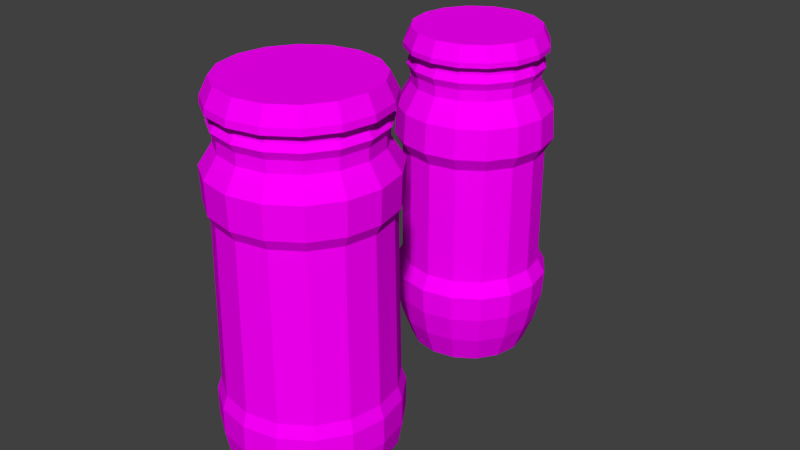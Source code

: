 # Source: Sauce.blend  (saved by Blender 2.76.0; exported with 4.5.12 LTS)
import bpy
from mathutils import Matrix  # noqa: F401  (used for matrix-valued properties, if any)

bpy.ops.wm.read_factory_settings(use_empty=True)
scene = bpy.context.scene
scene.name = 'Scene'

# ---- collections
col_collection_1 = bpy.data.collections.new('Collection 1'); scene.collection.children.link(col_collection_1)

# ---- images (referenced by path relative to the original .blend; pixels are not part of the script)
import os
ASSET_DIR = os.environ.get("B2B_ASSET_DIR", "")  # directory of the original .blend (textures are referenced by path, not embedded)
HERE = os.path.dirname(os.path.abspath(__file__))  # packed textures are extracted next to this script under _unpacked/

def load_image(name, relpath, width, height, colorspace="sRGB"):
    """Load a texture the original file referenced (path relative to the .blend, or extracted next to this script)."""
    p = next((c for c in (os.path.join(HERE, relpath), os.path.join(ASSET_DIR, relpath)) if relpath and os.path.exists(c)), "")
    if p:
        img = bpy.data.images.load(p, check_existing=True)
        img.name = name
    else:  # same state as the original file: an image datablock whose file is absent (Cycles renders it pink)
        img = bpy.data.images.new(name, width, height)
        img.source = "FILE"
        img.filepath = "//" + (relpath or name)
    img.colorspace_settings.name = colorspace
    return img
img_sauce_png = load_image('Sauce.png', 'Sauce.png', 1024, 1024, 'sRGB')

# ---- materials (node trees are filled in below, after node groups)
mat_sauce = bpy.data.materials.new('Sauce')
mat_sauce.alpha_threshold = 0.0
mat_sauce.roughness = 0.5

# ---- material node trees
mat_sauce.use_nodes = True; mat_sauce.node_tree.nodes.clear()
_N = mat_sauce.node_tree.nodes; _L = mat_sauce.node_tree.links
n0 = _N.new('ShaderNodeOutputMaterial'); n0.name = 'Material Output'; n0.location = (300, 300)
n1 = _N.new('ShaderNodeMixShader'); n1.name = 'Mix Shader'; n1.location = (10, 300)
n2 = _N.new('ShaderNodeBsdfGlass'); n2.name = 'Glass BSDF'; n2.location = (-190, 200)
n2.distribution = 'BECKMANN'
n2.inputs[2].default_value = 1.45
n3 = _N.new('ShaderNodeBsdfDiffuse'); n3.name = 'Diffuse BSDF'; n3.location = (-190, 100)
n4 = _N.new('ShaderNodeTexImage'); n4.name = 'Image Texture'; n4.location = (-380, 100)
n4.width = 140
n4.image = img_sauce_png
_L.new(n1.outputs[0], n0.inputs[0])
_L.new(n2.outputs[0], n1.inputs[1])
_L.new(n3.outputs[0], n1.inputs[2])
_L.new(n4.outputs[0], n3.inputs[0])
_L.new(n4.outputs[1], n1.inputs[0])
n0.is_active_output = True

# ---- world
world_world = bpy.data.worlds.new('World'); scene.world = world_world
world_world.color = (0.05088, 0.05088, 0.05088)
world_world.use_sun_shadow = False
world_world.sun_shadow_jitter_overblur = 0.0
world_world.cycles.sampling_method = 'MANUAL'
world_world.cycles.sample_map_resolution = 256

# ---- meshes
me_cylinder_001 = bpy.data.meshes.new('Cylinder.001')
me_cylinder_001.from_pydata([(-2.937e-08, 0.09417, -0.04315), (-2.868e-08, -1.315e-10, 0.1), (-2.941e-08, 0.095, -0.1), (-2.868e-08, 0.085, 0.1), (0.03635, 0.08777, -0.1), (0.03253, 0.07853, 0.1), (0.06718, 0.06718, -0.1), (0.0601, 0.0601, 0.1), (0.08777, 0.03635, -0.1), (0.07853, 0.03253, 0.1), (0.095, -4.199e-09, -0.1), (0.085, -3.847e-09, 0.1), (0.08777, -0.03635, -0.1), (0.07853, -0.03253, 0.1), (0.06718, -0.06718, -0.1), (0.0601, -0.0601, 0.1), (0.03635, -0.08777, -0.1), (0.03253, -0.07853, 0.1), (-1.506e-08, -0.095, -0.1), (-1.585e-08, -0.085, 0.1), (-0.03635, -0.08777, -0.1), (-0.03253, -0.07853, 0.1), (-0.06718, -0.06718, -0.1), (-0.0601, -0.0601, 0.1), (-0.08777, -0.03635, -0.1), (-0.07853, -0.03253, 0.1), (-0.095, 1.086e-09, -0.1), (-0.085, 8.821e-10, 0.1), (-0.08777, 0.03635, -0.1), (-0.07853, 0.03253, 0.1), (-0.06718, 0.06718, -0.1), (-0.0601, 0.0601, 0.1), (-0.03635, 0.08777, -0.1), (-0.03253, 0.07853, 0.1), (0.03604, 0.087, -0.04315), (0.06659, 0.06659, -0.04315), (0.087, 0.03604, -0.04315), (0.09417, -4.225e-09, -0.04315), (0.087, -0.03604, -0.04315), (0.06659, -0.06659, -0.04315), (0.03604, -0.087, -0.04315), (-1.515e-08, -0.09417, -0.04315), (-0.03604, -0.087, -0.04315), (-0.06659, -0.06659, -0.04315), (-0.087, -0.03604, -0.04315), (-0.09417, 1.014e-09, -0.04315), (-0.087, 0.03604, -0.04315), (-0.06659, 0.06659, -0.04315), (-0.03604, 0.087, -0.04315)], [], [(4, 34, 35, 6), (1, 5, 3), (0, 3, 5, 34), (2, 0, 34, 4), (1, 7, 5), (34, 5, 7, 35), (8, 36, 37, 10), (1, 9, 7), (35, 7, 9, 36), (10, 37, 38, 12), (1, 11, 9), (36, 9, 11, 37), (12, 38, 39, 14), (1, 13, 11), (37, 11, 13, 38), (14, 39, 40, 16), (1, 15, 13), (38, 13, 15, 39), (16, 40, 41, 18), (1, 17, 15), (39, 15, 17, 40), (18, 41, 42, 20), (1, 19, 17), (40, 17, 19, 41), (20, 42, 43, 22), (1, 21, 19), (41, 19, 21, 42), (22, 43, 44, 24), (1, 23, 21), (42, 21, 23, 43), (24, 44, 45, 26), (1, 25, 23), (43, 23, 25, 44), (26, 45, 46, 28), (1, 27, 25), (44, 25, 27, 45), (28, 46, 47, 30), (1, 29, 27), (45, 27, 29, 46), (30, 47, 48, 32), (1, 31, 29), (46, 29, 31, 47), (32, 48, 0, 2), (1, 33, 31), (47, 31, 33, 48), (6, 35, 36, 8), (1, 3, 33), (48, 33, 3, 0)])
_uv = me_cylinder_001.uv_layers.new(name='UVMap')
_uv.uv.foreach_set('vector', [0.6863, 0.8973, 0.6862, 0.9044, 0.6818, 0.9043, 0.6819, 0.8973, 0.6799, 0.9087, 0.6934, 0.9181, 0.6889, 0.9227, 0.6902, 0.9045, 0.6895, 0.9223, 0.6858, 0.9222, 0.6862, 0.9044, 0.6903, 0.8974, 0.6902, 0.9045, 0.6862, 0.9044, 0.6863, 0.8973, 0.6799, 0.9087, 0.6958, 0.912, 0.6934, 0.9181, 0.6862, 0.9044, 0.6858, 0.9222, 0.6819, 0.9221, 0.6818, 0.9043, 0.6778, 0.8973, 0.6778, 0.9044, 0.6747, 0.9045, 0.6747, 0.8974, 0.6799, 0.9087, 0.6958, 0.9054, 0.6958, 0.912, 0.6818, 0.9043, 0.6819, 0.9221, 0.6783, 0.9222, 0.6778, 0.9044, 0.6792, 0.8945, 0.6792, 0.9016, 0.6751, 0.9015, 0.6752, 0.8944, 0.6799, 0.9087, 0.6934, 0.8993, 0.6958, 0.9054, 0.6778, 0.9044, 0.6783, 0.9222, 0.6755, 0.9223, 0.6747, 0.9045, 0.6752, 0.8944, 0.6751, 0.9015, 0.6708, 0.9015, 0.6707, 0.8944, 0.6799, 0.9087, 0.6889, 0.8946, 0.6934, 0.8993, 0.6792, 0.9016, 0.6786, 0.9194, 0.6749, 0.9193, 0.6751, 0.9015, 0.6707, 0.8944, 0.6708, 0.9015, 0.6667, 0.9016, 0.6667, 0.8945, 0.6799, 0.9087, 0.6831, 0.8921, 0.6889, 0.8946, 0.6751, 0.9015, 0.6749, 0.9193, 0.671, 0.9193, 0.6708, 0.9015, 0.6755, 0.8921, 0.6754, 0.8992, 0.6724, 0.8991, 0.6724, 0.892, 0.6799, 0.9087, 0.6768, 0.8921, 0.6831, 0.8921, 0.6708, 0.9015, 0.671, 0.9193, 0.6673, 0.9194, 0.6667, 0.9016, 0.6724, 0.892, 0.6724, 0.8991, 0.6683, 0.899, 0.6683, 0.892, 0.6799, 0.9087, 0.671, 0.8946, 0.6768, 0.8921, 0.6754, 0.8992, 0.6747, 0.917, 0.6719, 0.9169, 0.6724, 0.8991, 0.6683, 0.892, 0.6683, 0.899, 0.664, 0.8991, 0.6639, 0.892, 0.6799, 0.9087, 0.6665, 0.8993, 0.671, 0.8946, 0.6724, 0.8991, 0.6719, 0.9169, 0.6683, 0.9168, 0.6683, 0.899, 0.6639, 0.892, 0.664, 0.8991, 0.6599, 0.8992, 0.6598, 0.8921, 0.6799, 0.9087, 0.6641, 0.9054, 0.6665, 0.8993, 0.6683, 0.899, 0.6683, 0.9168, 0.6643, 0.9169, 0.664, 0.8991, 0.6917, 0.8961, 0.6916, 0.9032, 0.6885, 0.903, 0.6885, 0.896, 0.6799, 0.9087, 0.6641, 0.912, 0.6641, 0.9054, 0.664, 0.8991, 0.6643, 0.9169, 0.6607, 0.917, 0.6599, 0.8992, 0.6885, 0.896, 0.6885, 0.903, 0.6845, 0.9029, 0.6845, 0.8959, 0.6799, 0.9087, 0.6665, 0.9181, 0.6641, 0.912, 0.6916, 0.9032, 0.6907, 0.9209, 0.6879, 0.9208, 0.6885, 0.903, 0.6845, 0.8959, 0.6845, 0.9029, 0.6801, 0.9029, 0.6801, 0.8959, 0.6799, 0.9087, 0.671, 0.9227, 0.6665, 0.9181, 0.6885, 0.903, 0.6879, 0.9208, 0.6842, 0.9208, 0.6845, 0.9029, 0.6801, 0.8959, 0.6801, 0.9029, 0.6761, 0.903, 0.676, 0.896, 0.6799, 0.9087, 0.6768, 0.9252, 0.671, 0.9227, 0.6845, 0.9029, 0.6842, 0.9208, 0.6803, 0.9208, 0.6801, 0.9029, 0.6934, 0.8976, 0.6933, 0.9046, 0.6902, 0.9045, 0.6903, 0.8974, 0.6799, 0.9087, 0.6831, 0.9252, 0.6768, 0.9252, 0.6801, 0.9029, 0.6803, 0.9208, 0.6767, 0.9208, 0.6761, 0.903, 0.6819, 0.8973, 0.6818, 0.9043, 0.6778, 0.9044, 0.6778, 0.8973, 0.6799, 0.9087, 0.6889, 0.9227, 0.6831, 0.9252, 0.6761, 0.903, 0.6767, 0.9208, 0.6739, 0.9209, 0.673, 0.9032])
me_cylinder_001.materials.append(mat_sauce)
me_cylinder_001.use_remesh_preserve_volume = False
me_cylinder_001.use_remesh_preserve_attributes = False
me_cylinder_001.use_mirror_vertex_groups = False
me_cylinder_001.update()
me_cylinder_005 = bpy.data.meshes.new('Cylinder.005')
me_cylinder_005.from_pydata([(1.501e-09, -1.766e-10, -3.226), (1.501e-09, 0.08061, -3.226), (1.126e-09, 0.08564, 0.04052), (0.03085, 0.07447, -3.226), (0.03277, 0.07912, 0.04052), (0.057, 0.057, -3.226), (0.06056, 0.06056, 0.04052), (0.07447, 0.03085, -3.226), (0.07912, 0.03277, 0.04052), (0.08061, -3.7e-09, -3.226), (0.08564, -3.812e-09, 0.04052), (0.07447, -0.03085, -3.226), (0.07912, -0.03277, 0.04052), (0.057, -0.057, -3.226), (0.06056, -0.06056, 0.04052), (0.03085, -0.07447, -3.226), (0.03277, -0.07912, 0.04052), (1.367e-08, -0.08061, -3.226), (1.406e-08, -0.08564, 0.04052), (-0.03085, -0.07447, -3.226), (-0.03277, -0.07912, 0.04052), (-0.057, -0.057, -3.226), (-0.06056, -0.06056, 0.04052), (-0.07447, -0.03085, -3.226), (-0.07912, -0.03277, 0.04052), (-0.08061, 7.846e-10, -3.226), (-0.08564, 9.53e-10, 0.04052), (-0.07447, 0.03085, -3.226), (-0.07912, 0.03277, 0.04052), (-0.057, 0.057, -3.226), (-0.06056, 0.06056, 0.04052), (-0.03085, 0.07447, -3.226), (-0.03277, 0.07912, 0.04052), (3.988e-10, 0.09572, -3.037), (0.0, 0.1008, -2.828), (0.0, 0.1008, -2.589), (3.988e-10, 0.09572, -2.473), (0.0, 0.1008, -0.5918), (1.196e-09, 0.08564, -0.4102), (1.196e-09, 0.08564, -0.3056), (7.976e-10, 0.09068, -0.2353), (1.126e-09, 0.08564, -0.1817), (0.03277, 0.07912, -0.1817), (0.0347, 0.08378, -0.2353), (0.03277, 0.07912, -0.3056), (0.03277, 0.07912, -0.4102), (0.03856, 0.09309, -0.5918), (0.03663, 0.08844, -2.473), (0.03856, 0.09309, -2.589), (0.03856, 0.09309, -2.828), (0.03663, 0.08843, -3.037), (0.06056, 0.06056, -0.1817), (0.06412, 0.06412, -0.2353), (0.06056, 0.06056, -0.3056), (0.06056, 0.06056, -0.4102), (0.07125, 0.07125, -0.5918), (0.06768, 0.06769, -2.473), (0.07125, 0.07125, -2.589), (0.07125, 0.07125, -2.828), (0.06768, 0.06768, -3.037), (0.07912, 0.03277, -0.1817), (0.08378, 0.0347, -0.2353), (0.07912, 0.03277, -0.3056), (0.07912, 0.03277, -0.4102), (0.09309, 0.03856, -0.5918), (0.08843, 0.03663, -2.473), (0.09309, 0.03856, -2.589), (0.09309, 0.03856, -2.828), (0.08843, 0.03663, -3.037), (0.08564, -3.812e-09, -0.1817), (0.09068, -4.058e-09, -0.2353), (0.08564, -3.884e-09, -0.3056), (0.08564, -3.884e-09, -0.4102), (0.1008, -4.404e-09, -0.5918), (0.09572, 3.942e-06, -2.473), (0.1008, -4.404e-09, -2.589), (0.1008, -4.404e-09, -2.828), (0.09572, -4.231e-09, -3.037), (0.07912, -0.03277, -0.1817), (0.08378, -0.0347, -0.2353), (0.07912, -0.03277, -0.3056), (0.07912, -0.03277, -0.4102), (0.09309, -0.03856, -0.5918), (0.08843, -0.03663, -2.473), (0.09309, -0.03856, -2.589), (0.09309, -0.03856, -2.828), (0.08843, -0.03663, -3.037), (0.06056, -0.06056, -0.1817), (0.06412, -0.06412, -0.2353), (0.06056, -0.06056, -0.3056), (0.06056, -0.06056, -0.4102), (0.07125, -0.07125, -0.5918), (0.06768, -0.06768, -2.473), (0.07125, -0.07125, -2.589), (0.07125, -0.07125, -2.828), (0.06768, -0.06768, -3.037), (0.03277, -0.07912, -0.1817), (0.0347, -0.08378, -0.2353), (0.03277, -0.07912, -0.3056), (0.03277, -0.07912, -0.4102), (0.03856, -0.09309, -0.5918), (0.03663, -0.08843, -2.473), (0.03856, -0.09309, -2.589), (0.03856, -0.09309, -2.828), (0.03663, -0.08843, -3.037), (1.406e-08, -0.08564, -0.1817), (1.449e-08, -0.09068, -0.2353), (1.413e-08, -0.08564, -0.3056), (1.413e-08, -0.08564, -0.4102), (1.521e-08, -0.1008, -0.5918), (1.485e-08, -0.09572, -2.473), (1.521e-08, -0.1008, -2.589), (1.521e-08, -0.1008, -2.828), (1.485e-08, -0.09572, -3.037), (-0.03277, -0.07912, -0.1817), (-0.0347, -0.08378, -0.2353), (-0.03277, -0.07912, -0.3056), (-0.03277, -0.07912, -0.4102), (-0.03856, -0.09309, -0.5918), (-0.03663, -0.08843, -2.473), (-0.03856, -0.09309, -2.589), (-0.03856, -0.09309, -2.828), (-0.03663, -0.08843, -3.037), (-0.06056, -0.06056, -0.1817), (-0.06412, -0.06412, -0.2353), (-0.06056, -0.06056, -0.3056), (-0.06056, -0.06056, -0.4102), (-0.07125, -0.07125, -0.5918), (-0.06768, -0.06768, -2.473), (-0.07125, -0.07125, -2.589), (-0.07125, -0.07125, -2.828), (-0.06768, -0.06768, -3.037), (-0.07912, -0.03277, -0.1817), (-0.08378, -0.0347, -0.2353), (-0.07912, -0.03277, -0.3056), (-0.07912, -0.03277, -0.4102), (-0.09309, -0.03856, -0.5918), (-0.08843, -0.03663, -2.473), (-0.09309, -0.03856, -2.589), (-0.09309, -0.03856, -2.828), (-0.08843, -0.03663, -3.037), (-0.08564, 9.53e-10, -0.1817), (-0.09068, 9.875e-10, -0.2353), (-0.08564, 8.805e-10, -0.3056), (-0.08564, 8.805e-10, -0.4102), (-0.1008, 1.202e-09, -0.5918), (-0.09572, 3.948e-06, -2.473), (-0.1008, 1.202e-09, -2.589), (-0.1008, 1.202e-09, -2.828), (-0.09572, 1.095e-09, -3.037), (-0.07912, 0.03277, -0.1817), (-0.08378, 0.0347, -0.2353), (-0.07912, 0.03277, -0.3056), (-0.07912, 0.03277, -0.4102), (-0.09309, 0.03856, -0.5918), (-0.08843, 0.03663, -2.473), (-0.09309, 0.03856, -2.589), (-0.09309, 0.03856, -2.828), (-0.08843, 0.03663, -3.037), (-0.06056, 0.06056, -0.1817), (-0.06412, 0.06412, -0.2353), (-0.06056, 0.06056, -0.3056), (-0.06056, 0.06056, -0.4102), (-0.07125, 0.07125, -0.5918), (-0.06768, 0.06769, -2.473), (-0.07125, 0.07125, -2.589), (-0.07125, 0.07125, -2.828), (-0.06768, 0.06768, -3.037), (-0.03277, 0.07912, -0.1817), (-0.0347, 0.08378, -0.2353), (-0.03277, 0.07912, -0.3056), (-0.03277, 0.07912, -0.4102), (-0.03856, 0.09309, -0.5918), (-0.03663, 0.08844, -2.473), (-0.03856, 0.09309, -2.589), (-0.03856, 0.09309, -2.828), (-0.03663, 0.08843, -3.037), (6.939e-10, 0.09288, -0.9739), (1.037e-10, 0.09945, -0.8798), (0.03806, 0.09188, -0.8798), (0.03554, 0.08581, -0.9739), (0.07032, 0.07032, -0.8798), (0.06568, 0.06568, -0.9739), (0.09188, 0.03806, -0.8798), (0.08581, 0.03555, -0.9739), (0.09945, 1.021e-06, -0.8798), (0.09288, 2.337e-06, -0.9739), (0.09188, -0.03806, -0.8798), (0.08581, -0.03554, -0.9739), (0.07032, -0.07032, -0.8798), (0.06568, -0.06567, -0.9739), (0.03806, -0.09188, -0.8798), (0.03554, -0.08581, -0.9739), (1.512e-08, -0.09945, -0.8798), (1.472e-08, -0.09288, -0.9739), (-0.03806, -0.09188, -0.8798), (-0.03554, -0.08581, -0.9739), (-0.07032, -0.07032, -0.8798), (-0.06568, -0.06567, -0.9739), (-0.09188, -0.03806, -0.8798), (-0.08581, -0.03554, -0.9739), (-0.09945, 1.027e-06, -0.8798), (-0.09288, 2.342e-06, -0.9739), (-0.09188, 0.03806, -0.8798), (-0.08581, 0.03555, -0.9739), (-0.07032, 0.07032, -0.8798), (-0.06568, 0.06568, -0.9739), (-0.03806, 0.09188, -0.8798), (-0.03554, 0.08581, -0.9739)], [], [(0, 1, 3), (41, 2, 4, 42), (0, 3, 5), (42, 4, 6, 51), (0, 5, 7), (51, 6, 8, 60), (0, 7, 9), (60, 8, 10, 69), (0, 9, 11), (69, 10, 12, 78), (0, 11, 13), (78, 12, 14, 87), (0, 13, 15), (87, 14, 16, 96), (0, 15, 17), (96, 16, 18, 105), (0, 17, 19), (105, 18, 20, 114), (0, 19, 21), (114, 20, 22, 123), (0, 21, 23), (123, 22, 24, 132), (0, 23, 25), (132, 24, 26, 141), (0, 25, 27), (141, 26, 28, 150), (0, 27, 29), (150, 28, 30, 159), (0, 29, 31), (159, 30, 32, 168), (0, 31, 1), (168, 32, 2, 41), (31, 176, 33, 1), (176, 175, 34, 33), (175, 174, 35, 34), (174, 173, 36, 35), (207, 172, 37, 178), (172, 171, 38, 37), (171, 170, 39, 38), (170, 169, 40, 39), (169, 168, 41, 40), (29, 167, 176, 31), (167, 166, 175, 176), (166, 165, 174, 175), (165, 164, 173, 174), (205, 163, 172, 207), (163, 162, 171, 172), (162, 161, 170, 171), (161, 160, 169, 170), (160, 159, 168, 169), (27, 158, 167, 29), (158, 157, 166, 167), (157, 156, 165, 166), (156, 155, 164, 165), (203, 154, 163, 205), (154, 153, 162, 163), (153, 152, 161, 162), (152, 151, 160, 161), (151, 150, 159, 160), (25, 149, 158, 27), (149, 148, 157, 158), (148, 147, 156, 157), (147, 146, 155, 156), (201, 145, 154, 203), (145, 144, 153, 154), (144, 143, 152, 153), (143, 142, 151, 152), (142, 141, 150, 151), (23, 140, 149, 25), (140, 139, 148, 149), (139, 138, 147, 148), (138, 137, 146, 147), (199, 136, 145, 201), (136, 135, 144, 145), (135, 134, 143, 144), (134, 133, 142, 143), (133, 132, 141, 142), (21, 131, 140, 23), (131, 130, 139, 140), (130, 129, 138, 139), (129, 128, 137, 138), (197, 127, 136, 199), (127, 126, 135, 136), (126, 125, 134, 135), (125, 124, 133, 134), (124, 123, 132, 133), (19, 122, 131, 21), (122, 121, 130, 131), (121, 120, 129, 130), (120, 119, 128, 129), (195, 118, 127, 197), (118, 117, 126, 127), (117, 116, 125, 126), (116, 115, 124, 125), (115, 114, 123, 124), (17, 113, 122, 19), (113, 112, 121, 122), (112, 111, 120, 121), (111, 110, 119, 120), (193, 109, 118, 195), (109, 108, 117, 118), (108, 107, 116, 117), (107, 106, 115, 116), (106, 105, 114, 115), (15, 104, 113, 17), (104, 103, 112, 113), (103, 102, 111, 112), (102, 101, 110, 111), (191, 100, 109, 193), (100, 99, 108, 109), (99, 98, 107, 108), (98, 97, 106, 107), (97, 96, 105, 106), (13, 95, 104, 15), (95, 94, 103, 104), (94, 93, 102, 103), (93, 92, 101, 102), (189, 91, 100, 191), (91, 90, 99, 100), (90, 89, 98, 99), (89, 88, 97, 98), (88, 87, 96, 97), (11, 86, 95, 13), (86, 85, 94, 95), (85, 84, 93, 94), (84, 83, 92, 93), (187, 82, 91, 189), (82, 81, 90, 91), (81, 80, 89, 90), (80, 79, 88, 89), (79, 78, 87, 88), (9, 77, 86, 11), (77, 76, 85, 86), (76, 75, 84, 85), (75, 74, 83, 84), (185, 73, 82, 187), (73, 72, 81, 82), (72, 71, 80, 81), (71, 70, 79, 80), (70, 69, 78, 79), (7, 68, 77, 9), (68, 67, 76, 77), (67, 66, 75, 76), (66, 65, 74, 75), (183, 64, 73, 185), (64, 63, 72, 73), (63, 62, 71, 72), (62, 61, 70, 71), (61, 60, 69, 70), (5, 59, 68, 7), (59, 58, 67, 68), (58, 57, 66, 67), (57, 56, 65, 66), (181, 55, 64, 183), (55, 54, 63, 64), (54, 53, 62, 63), (53, 52, 61, 62), (52, 51, 60, 61), (3, 50, 59, 5), (50, 49, 58, 59), (49, 48, 57, 58), (48, 47, 56, 57), (179, 46, 55, 181), (46, 45, 54, 55), (45, 44, 53, 54), (44, 43, 52, 53), (43, 42, 51, 52), (1, 33, 50, 3), (33, 34, 49, 50), (34, 35, 48, 49), (35, 36, 47, 48), (178, 37, 46, 179), (37, 38, 45, 46), (38, 39, 44, 45), (39, 40, 43, 44), (40, 41, 42, 43), (36, 177, 180, 47), (177, 178, 179, 180), (47, 180, 182, 56), (180, 179, 181, 182), (56, 182, 184, 65), (182, 181, 183, 184), (65, 184, 186, 74), (184, 183, 185, 186), (74, 186, 188, 83), (186, 185, 187, 188), (83, 188, 190, 92), (188, 187, 189, 190), (92, 190, 192, 101), (190, 189, 191, 192), (101, 192, 194, 110), (192, 191, 193, 194), (110, 194, 196, 119), (194, 193, 195, 196), (119, 196, 198, 128), (196, 195, 197, 198), (128, 198, 200, 137), (198, 197, 199, 200), (137, 200, 202, 146), (200, 199, 201, 202), (146, 202, 204, 155), (202, 201, 203, 204), (155, 204, 206, 164), (204, 203, 205, 206), (164, 206, 208, 173), (206, 205, 207, 208), (173, 208, 177, 36), (208, 207, 178, 177)])
_uv = me_cylinder_005.uv_layers.new(name='UVMap')
_uv.uv.foreach_set('vector', [0.0, 0.0, 0.0, 0.0, 0.0, 0.0, 0.1007, 0.5234, 0.07135, 0.6415, 0.06877, 0.6576, 0.1003, 0.5237, 0.0, 0.0, 0.0, 0.0, 0.0, 0.0, 0.1003, 0.5237, 0.06877, 0.6576, 0.07376, 0.6422, 0.1, 0.5233, 0.0, 0.0, 0.0, 0.0, 0.0, 0.0, 0.1, 0.5233, 0.07376, 0.6422, 0.0775, 0.6293, 0.09992, 0.5225, 0.0, 0.0, 0.0, 0.0, 0.0, 0.0, 0.09992, 0.5225, 0.0775, 0.6293, 0.08014, 0.6185, 0.1, 0.5215, 0.0, 0.0, 0.0, 0.0, 0.0, 0.0, 0.1, 0.5215, 0.08014, 0.6185, 0.08192, 0.6097, 0.1002, 0.5206, 0.0, 0.0, 0.0, 0.0, 0.0, 0.0, 0.1002, 0.5206, 0.08192, 0.6097, 0.083, 0.6029, 0.1005, 0.5198, 0.0, 0.0, 0.0, 0.0, 0.0, 0.0, 0.1005, 0.5198, 0.083, 0.6029, 0.08354, 0.5979, 0.1008, 0.5192, 0.0, 0.0, 0.0, 0.0, 0.0, 0.0, 0.1008, 0.5192, 0.08354, 0.5979, 0.08364, 0.5949, 0.1011, 0.5188, 0.0, 0.0, 0.0, 0.0, 0.0, 0.0, 0.1011, 0.5188, 0.08364, 0.5949, 0.08335, 0.5938, 0.1014, 0.5187, 0.0, 0.0, 0.0, 0.0, 0.0, 0.0, 0.1014, 0.5187, 0.08335, 0.5938, 0.08251, 0.5949, 0.1017, 0.5189, 0.0, 0.0, 0.0, 0.0, 0.0, 0.0, 0.1017, 0.5189, 0.08251, 0.5949, 0.08143, 0.5973, 0.1018, 0.5193, 0.0, 0.0, 0.0, 0.0, 0.0, 0.0, 0.1018, 0.5193, 0.08143, 0.5973, 0.08018, 0.6016, 0.1018, 0.5199, 0.0, 0.0, 0.0, 0.0, 0.0, 0.0, 0.1018, 0.5199, 0.08018, 0.6016, 0.07876, 0.608, 0.1018, 0.5208, 0.0, 0.0, 0.0, 0.0, 0.0, 0.0, 0.1018, 0.5208, 0.07876, 0.608, 0.07711, 0.6165, 0.1015, 0.5217, 0.0, 0.0, 0.0, 0.0, 0.0, 0.0, 0.1015, 0.5217, 0.07711, 0.6165, 0.07502, 0.6276, 0.1012, 0.5226, 0.0, 0.0, 0.0, 0.0, 0.0, 0.0, 0.1012, 0.5226, 0.07502, 0.6276, 0.07135, 0.6415, 0.1007, 0.5234, 0.1551, 0.7579, 0.1551, 0.7579, 0.1551, 0.7579, 0.1551, 0.7579, 0.1551, 0.7579, 0.1544, 0.756, 0.1552, 0.756, 0.1551, 0.7579, 0.1544, 0.756, 0.1523, 0.7789, 0.1444, 0.7765, 0.1552, 0.756, 0.1523, 0.7789, 0.1477, 0.8394, 0.1193, 0.8294, 0.1444, 0.7765, 0.1257, 0.2939, 0.1204, 0.4247, 0.1198, 0.4262, 0.1215, 0.3087, 0.1204, 0.4247, 0.1099, 0.4805, 0.1098, 0.4808, 0.1198, 0.4262, 0.1099, 0.4805, 0.105, 0.5034, 0.1049, 0.5036, 0.1098, 0.4808, 0.105, 0.5034, 0.1026, 0.5147, 0.1024, 0.5151, 0.1049, 0.5036, 0.1026, 0.5147, 0.1012, 0.5226, 0.1007, 0.5234, 0.1024, 0.5151, 0.1551, 0.7578, 0.1551, 0.7579, 0.1551, 0.7579, 0.1551, 0.7579, 0.1551, 0.7579, 0.1537, 0.7564, 0.1544, 0.756, 0.1551, 0.7579, 0.1537, 0.7564, 0.1605, 0.7783, 0.1523, 0.7789, 0.1544, 0.756, 0.1605, 0.7783, 0.1791, 0.8384, 0.1477, 0.8394, 0.1523, 0.7789, 0.1345, 0.2803, 0.1214, 0.4235, 0.1204, 0.4247, 0.1257, 0.2939, 0.1214, 0.4235, 0.1101, 0.4802, 0.1099, 0.4805, 0.1204, 0.4247, 0.1101, 0.4802, 0.1051, 0.5031, 0.105, 0.5034, 0.1099, 0.4805, 0.1051, 0.5031, 0.1028, 0.5142, 0.1026, 0.5147, 0.105, 0.5034, 0.1028, 0.5142, 0.1015, 0.5217, 0.1012, 0.5226, 0.1026, 0.5147, 0.3273, 0.258, 0.3273, 0.2581, 0.3273, 0.2581, 0.3273, 0.2581, 0.1551, 0.7578, 0.1532, 0.757, 0.1537, 0.7564, 0.1551, 0.7579, 0.1532, 0.757, 0.1678, 0.7746, 0.1605, 0.7783, 0.1537, 0.7564, 0.1678, 0.7746, 0.2091, 0.8254, 0.1791, 0.8384, 0.1605, 0.7783, 0.1468, 0.2707, 0.1227, 0.4228, 0.1214, 0.4235, 0.1345, 0.2803, 0.1227, 0.4228, 0.1103, 0.48, 0.1101, 0.4802, 0.1214, 0.4235, 0.1103, 0.48, 0.1052, 0.5028, 0.1051, 0.5031, 0.1101, 0.4802, 0.1052, 0.5028, 0.103, 0.5136, 0.1028, 0.5142, 0.1051, 0.5031, 0.103, 0.5136, 0.1018, 0.5208, 0.1015, 0.5217, 0.1028, 0.5142, 0.3273, 0.258, 0.3273, 0.2581, 0.3273, 0.2581, 0.3273, 0.258, 0.1551, 0.7578, 0.153, 0.7578, 0.1532, 0.757, 0.1551, 0.7578, 0.153, 0.7578, 0.1732, 0.7684, 0.1678, 0.7746, 0.1532, 0.757, 0.1732, 0.7684, 0.2331, 0.8011, 0.2091, 0.8254, 0.1678, 0.7746, 0.1608, 0.2683, 0.124, 0.4227, 0.1227, 0.4228, 0.1468, 0.2707, 0.124, 0.4227, 0.1106, 0.4799, 0.1103, 0.48, 0.1227, 0.4228, 0.1106, 0.4799, 0.1053, 0.5025, 0.1052, 0.5028, 0.1103, 0.48, 0.1053, 0.5025, 0.1031, 0.5132, 0.103, 0.5136, 0.1052, 0.5028, 0.1031, 0.5132, 0.1018, 0.5199, 0.1018, 0.5208, 0.103, 0.5136, 0.3273, 0.2579, 0.3272, 0.2581, 0.3273, 0.2581, 0.3273, 0.258, 0.1551, 0.7578, 0.1531, 0.7585, 0.153, 0.7578, 0.1551, 0.7578, 0.1531, 0.7585, 0.1758, 0.7606, 0.1732, 0.7684, 0.153, 0.7578, 0.1758, 0.7606, 0.2467, 0.7681, 0.2331, 0.8011, 0.1732, 0.7684, 0.1718, 0.2768, 0.1252, 0.4233, 0.124, 0.4227, 0.1608, 0.2683, 0.1252, 0.4233, 0.1108, 0.4799, 0.1106, 0.4799, 0.124, 0.4227, 0.1108, 0.4799, 0.1054, 0.5024, 0.1053, 0.5025, 0.1106, 0.4799, 0.1054, 0.5024, 0.1031, 0.5128, 0.1031, 0.5132, 0.1053, 0.5025, 0.1031, 0.5128, 0.1018, 0.5193, 0.1018, 0.5199, 0.1031, 0.5132, 0.1551, 0.7578, 0.155, 0.7578, 0.1551, 0.7578, 0.1551, 0.7577, 0.155, 0.7578, 0.1535, 0.7592, 0.1531, 0.7585, 0.1551, 0.7578, 0.1535, 0.7592, 0.1752, 0.7525, 0.1758, 0.7606, 0.1531, 0.7585, 0.1752, 0.7525, 0.2467, 0.7305, 0.2467, 0.7681, 0.1758, 0.7606, 0.1782, 0.2909, 0.126, 0.4245, 0.1252, 0.4233, 0.1718, 0.2768, 0.126, 0.4245, 0.1109, 0.48, 0.1108, 0.4799, 0.1252, 0.4233, 0.1109, 0.48, 0.1055, 0.5023, 0.1054, 0.5024, 0.1108, 0.4799, 0.1055, 0.5023, 0.1031, 0.5125, 0.1031, 0.5128, 0.1054, 0.5024, 0.1031, 0.5125, 0.1017, 0.5189, 0.1018, 0.5193, 0.1031, 0.5128, 0.1551, 0.7578, 0.155, 0.7579, 0.155, 0.7578, 0.1551, 0.7578, 0.155, 0.7579, 0.1541, 0.7597, 0.1535, 0.7592, 0.155, 0.7578, 0.1541, 0.7597, 0.1714, 0.7452, 0.1752, 0.7525, 0.1535, 0.7592, 0.1714, 0.7452, 0.2313, 0.6939, 0.2467, 0.7305, 0.1752, 0.7525, 0.1797, 0.3068, 0.1264, 0.4261, 0.126, 0.4245, 0.1782, 0.2909, 0.1264, 0.4261, 0.111, 0.4803, 0.1109, 0.48, 0.126, 0.4245, 0.111, 0.4803, 0.1054, 0.5023, 0.1055, 0.5023, 0.1109, 0.48, 0.1054, 0.5023, 0.103, 0.5124, 0.1031, 0.5125, 0.1055, 0.5023, 0.103, 0.5124, 0.1014, 0.5187, 0.1017, 0.5189, 0.1031, 0.5125, 0.1551, 0.7578, 0.155, 0.7579, 0.155, 0.7579, 0.1551, 0.7578, 0.155, 0.7579, 0.1548, 0.7599, 0.1541, 0.7597, 0.155, 0.7579, 0.1548, 0.7599, 0.1651, 0.7402, 0.1714, 0.7452, 0.1541, 0.7597, 0.1651, 0.7402, 0.2009, 0.6645, 0.2313, 0.6939, 0.1714, 0.7452, 0.1769, 0.3218, 0.1262, 0.4277, 0.1264, 0.4261, 0.1797, 0.3068, 0.1262, 0.4277, 0.111, 0.4805, 0.111, 0.4803, 0.1264, 0.4261, 0.111, 0.4805, 0.1054, 0.5024, 0.1054, 0.5023, 0.111, 0.4803, 0.1054, 0.5024, 0.1028, 0.5125, 0.103, 0.5124, 0.1054, 0.5023, 0.1028, 0.5125, 0.1011, 0.5188, 0.1014, 0.5187, 0.103, 0.5124, 0.1551, 0.7578, 0.155, 0.7579, 0.155, 0.7579, 0.1551, 0.7578, 0.155, 0.7579, 0.1556, 0.7599, 0.1548, 0.7599, 0.155, 0.7579, 0.1556, 0.7599, 0.1575, 0.7374, 0.1651, 0.7402, 0.1548, 0.7599, 0.1575, 0.7374, 0.1596, 0.6574, 0.2009, 0.6645, 0.1651, 0.7402, 0.1706, 0.3345, 0.1256, 0.4291, 0.1262, 0.4277, 0.1769, 0.3218, 0.1256, 0.4291, 0.1108, 0.4808, 0.111, 0.4805, 0.1262, 0.4277, 0.1108, 0.4808, 0.1053, 0.5026, 0.1054, 0.5024, 0.111, 0.4805, 0.1053, 0.5026, 0.1026, 0.5128, 0.1028, 0.5125, 0.1054, 0.5024, 0.1026, 0.5128, 0.1008, 0.5192, 0.1011, 0.5188, 0.1028, 0.5125, 0.1551, 0.7579, 0.155, 0.7579, 0.155, 0.7579, 0.1551, 0.7578, 0.155, 0.7579, 0.1563, 0.7595, 0.1556, 0.7599, 0.155, 0.7579, 0.1563, 0.7595, 0.1494, 0.7378, 0.1575, 0.7374, 0.1556, 0.7599, 0.1494, 0.7378, 0.1208, 0.6668, 0.1596, 0.6574, 0.1575, 0.7374, 0.1618, 0.3434, 0.1246, 0.4302, 0.1256, 0.4291, 0.1706, 0.3345, 0.1246, 0.4302, 0.1107, 0.4811, 0.1108, 0.4808, 0.1256, 0.4291, 0.1107, 0.4811, 0.1052, 0.5029, 0.1053, 0.5026, 0.1108, 0.4808, 0.1052, 0.5029, 0.1024, 0.5132, 0.1026, 0.5128, 0.1053, 0.5026, 0.1024, 0.5132, 0.1005, 0.5198, 0.1008, 0.5192, 0.1026, 0.5128, 0.1551, 0.7579, 0.155, 0.7579, 0.155, 0.7579, 0.1551, 0.7579, 0.155, 0.7579, 0.1568, 0.7589, 0.1563, 0.7595, 0.155, 0.7579, 0.1568, 0.7589, 0.142, 0.7414, 0.1494, 0.7378, 0.1563, 0.7595, 0.142, 0.7414, 0.0901, 0.6895, 0.1208, 0.6668, 0.1494, 0.7378, 0.1517, 0.348, 0.1234, 0.4308, 0.1246, 0.4302, 0.1618, 0.3434, 0.1234, 0.4308, 0.1104, 0.4812, 0.1107, 0.4811, 0.1246, 0.4302, 0.1104, 0.4812, 0.1051, 0.5032, 0.1052, 0.5029, 0.1107, 0.4811, 0.1051, 0.5032, 0.1022, 0.5137, 0.1024, 0.5132, 0.1052, 0.5029, 0.1022, 0.5137, 0.1002, 0.5206, 0.1005, 0.5198, 0.1024, 0.5132, 0.1551, 0.7579, 0.155, 0.758, 0.155, 0.7579, 0.1551, 0.7579, 0.155, 0.758, 0.157, 0.7582, 0.1568, 0.7589, 0.155, 0.7579, 0.157, 0.7582, 0.1366, 0.7476, 0.142, 0.7414, 0.1568, 0.7589, 0.1366, 0.7476, 0.07146, 0.721, 0.0901, 0.6895, 0.142, 0.7414, 0.1415, 0.3479, 0.1221, 0.4308, 0.1234, 0.4308, 0.1517, 0.348, 0.1221, 0.4308, 0.1102, 0.4813, 0.1104, 0.4812, 0.1234, 0.4308, 0.1102, 0.4813, 0.1049, 0.5034, 0.1051, 0.5032, 0.1104, 0.4812, 0.1049, 0.5034, 0.1021, 0.5143, 0.1022, 0.5137, 0.1051, 0.5032, 0.1021, 0.5143, 0.1, 0.5215, 0.1002, 0.5206, 0.1022, 0.5137, 0.1551, 0.7579, 0.1551, 0.758, 0.155, 0.758, 0.1551, 0.7579, 0.1551, 0.758, 0.1569, 0.7574, 0.157, 0.7582, 0.155, 0.758, 0.1569, 0.7574, 0.1339, 0.7555, 0.1366, 0.7476, 0.157, 0.7582, 0.1339, 0.7555, 0.06655, 0.7556, 0.07146, 0.721, 0.1366, 0.7476, 0.1324, 0.3434, 0.121, 0.4303, 0.1221, 0.4308, 0.1415, 0.3479, 0.121, 0.4303, 0.11, 0.4813, 0.1102, 0.4813, 0.1221, 0.4308, 0.11, 0.4813, 0.1048, 0.5036, 0.1049, 0.5034, 0.1102, 0.4813, 0.1048, 0.5036, 0.1021, 0.5148, 0.1021, 0.5143, 0.1049, 0.5034, 0.1021, 0.5148, 0.09992, 0.5225, 0.1, 0.5215, 0.1021, 0.5143, 0.1551, 0.7579, 0.1551, 0.758, 0.1551, 0.758, 0.1551, 0.7579, 0.1551, 0.758, 0.1566, 0.7568, 0.1569, 0.7574, 0.1551, 0.758, 0.1566, 0.7568, 0.1344, 0.7638, 0.1339, 0.7555, 0.1569, 0.7574, 0.1344, 0.7638, 0.07481, 0.788, 0.06655, 0.7556, 0.1339, 0.7555, 0.1254, 0.3348, 0.1202, 0.4293, 0.121, 0.4303, 0.1324, 0.3434, 0.1202, 0.4293, 0.1099, 0.4811, 0.11, 0.4813, 0.121, 0.4303, 0.1099, 0.4811, 0.1048, 0.5037, 0.1048, 0.5036, 0.11, 0.4813, 0.1048, 0.5037, 0.1021, 0.5151, 0.1021, 0.5148, 0.1048, 0.5036, 0.1021, 0.5151, 0.1, 0.5233, 0.09992, 0.5225, 0.1021, 0.5148, 0.1551, 0.7579, 0.1551, 0.7579, 0.1551, 0.758, 0.1551, 0.7579, 0.1551, 0.7579, 0.156, 0.7562, 0.1566, 0.7568, 0.1551, 0.758, 0.156, 0.7562, 0.138, 0.7713, 0.1344, 0.7638, 0.1566, 0.7568, 0.138, 0.7713, 0.09374, 0.8136, 0.07481, 0.788, 0.1344, 0.7638, 0.1214, 0.3229, 0.1197, 0.4279, 0.1202, 0.4293, 0.1254, 0.3348, 0.1197, 0.4279, 0.1098, 0.4809, 0.1099, 0.4811, 0.1202, 0.4293, 0.1098, 0.4809, 0.1048, 0.5037, 0.1048, 0.5037, 0.1099, 0.4811, 0.1048, 0.5037, 0.1022, 0.5153, 0.1021, 0.5151, 0.1048, 0.5037, 0.1022, 0.5153, 0.1003, 0.5237, 0.1, 0.5233, 0.1021, 0.5151, 0.1551, 0.7579, 0.1551, 0.7579, 0.1551, 0.7579, 0.1551, 0.7579, 0.1551, 0.7579, 0.1552, 0.756, 0.156, 0.7562, 0.1551, 0.7579, 0.1552, 0.756, 0.1444, 0.7765, 0.138, 0.7713, 0.156, 0.7562, 0.1444, 0.7765, 0.1193, 0.8294, 0.09374, 0.8136, 0.138, 0.7713, 0.1215, 0.3087, 0.1198, 0.4262, 0.1197, 0.4279, 0.1214, 0.3229, 0.1198, 0.4262, 0.1098, 0.4808, 0.1098, 0.4809, 0.1197, 0.4279, 0.1098, 0.4808, 0.1049, 0.5036, 0.1048, 0.5037, 0.1098, 0.4809, 0.1049, 0.5036, 0.1024, 0.5151, 0.1022, 0.5153, 0.1048, 0.5037, 0.1024, 0.5151, 0.1007, 0.5234, 0.1003, 0.5237, 0.1022, 0.5153, 0.5147, 0.16, 0.5147, 0.6131, 0.4612, 0.6132, 0.4604, 0.1601, 0.07175, 0.2944, 0.1215, 0.3087, 0.1214, 0.3229, 0.07675, 0.3263, 0.4604, 0.1601, 0.4612, 0.6132, 0.4006, 0.6188, 0.3991, 0.1657, 0.07675, 0.3263, 0.1214, 0.3229, 0.1254, 0.3348, 0.0902, 0.352, 0.3991, 0.1657, 0.4006, 0.6188, 0.34, 0.6244, 0.3406, 0.1741, 0.0902, 0.352, 0.1254, 0.3348, 0.1324, 0.3434, 0.1098, 0.3705, 0.3406, 0.1741, 0.34, 0.6244, 0.2823, 0.6413, 0.2807, 0.205, 0.1098, 0.3705, 0.1324, 0.3434, 0.1415, 0.3479, 0.1335, 0.3808, 0.7185, 0.1991, 0.7206, 0.6375, 0.6762, 0.6257, 0.6767, 0.1737, 0.1335, 0.3808, 0.1415, 0.3479, 0.1517, 0.348, 0.1593, 0.3823, 0.6767, 0.1737, 0.6762, 0.6257, 0.6201, 0.6189, 0.6198, 0.1585, 0.1593, 0.3823, 0.1517, 0.348, 0.1618, 0.3434, 0.185, 0.3746, 0.6198, 0.1585, 0.6201, 0.6189, 0.5571, 0.6172, 0.5561, 0.1568, 0.185, 0.3746, 0.1618, 0.3434, 0.1706, 0.3345, 0.2086, 0.3576, 0.5561, 0.1568, 0.5571, 0.6172, 0.5043, 0.6155, 0.5025, 0.1551, 0.2086, 0.3576, 0.1706, 0.3345, 0.1769, 0.3218, 0.2274, 0.3314, 0.5025, 0.1551, 0.5043, 0.6155, 0.4548, 0.6155, 0.4523, 0.1551, 0.2274, 0.3314, 0.1769, 0.3218, 0.1797, 0.3068, 0.2386, 0.2967, 0.4523, 0.1551, 0.4548, 0.6155, 0.3986, 0.6223, 0.3954, 0.1619, 0.2386, 0.2967, 0.1797, 0.3068, 0.1782, 0.2909, 0.2386, 0.2545, 0.3954, 0.1619, 0.3986, 0.6223, 0.334, 0.6274, 0.3351, 0.1721, 0.2386, 0.2545, 0.1782, 0.2909, 0.1718, 0.2768, 0.223, 0.2069, 0.3351, 0.1721, 0.334, 0.6274, 0.2812, 0.6426, 0.2815, 0.2042, 0.223, 0.2069, 0.1718, 0.2768, 0.1608, 0.2683, 0.1864, 0.1577, 0.7166, 0.1966, 0.7178, 0.6385, 0.674, 0.6244, 0.6748, 0.1741, 0.1864, 0.1577, 0.1608, 0.2683, 0.1468, 0.2707, 0.1316, 0.1853, 0.6748, 0.1741, 0.674, 0.6244, 0.6191, 0.616, 0.6205, 0.1629, 0.1316, 0.1853, 0.1468, 0.2707, 0.1345, 0.2803, 0.0963, 0.2207, 0.6205, 0.1629, 0.6191, 0.616, 0.5697, 0.6118, 0.5704, 0.1587, 0.0963, 0.2207, 0.1345, 0.2803, 0.1257, 0.2939, 0.07729, 0.2583, 0.5704, 0.1587, 0.5697, 0.6118, 0.5147, 0.6131, 0.5147, 0.16, 0.07729, 0.2583, 0.1257, 0.2939, 0.1215, 0.3087, 0.07175, 0.2944])
me_cylinder_005.materials.append(mat_sauce)
me_cylinder_005.use_remesh_preserve_volume = False
me_cylinder_005.use_remesh_preserve_attributes = False
me_cylinder_005.use_mirror_vertex_groups = False
me_cylinder_005.update()
me_cylinder_010 = bpy.data.meshes.new('Cylinder.010')
me_cylinder_010.from_pydata([(1.633e-09, -1.921e-10, -2.254), (5.035e-10, 0.1036, -2.028), (1.633e-09, 0.08767, -2.254), (1.263e-09, 0.09315, 0.3581), (0.03355, 0.081, -2.254), (0.03565, 0.08606, 0.3581), (0.06199, 0.06199, -2.254), (0.06587, 0.06587, 0.3581), (0.081, 0.03355, -2.254), (0.08606, 0.03565, 0.3581), (0.08767, -4.024e-09, -2.254), (0.09315, -4.148e-09, 0.3581), (0.081, -0.03355, -2.254), (0.08606, -0.03565, 0.3581), (0.06199, -0.06199, -2.254), (0.06587, -0.06587, 0.3581), (0.03355, -0.081, -2.254), (0.03565, -0.08606, 0.3581), (1.487e-08, -0.08767, -2.254), (1.533e-08, -0.09315, 0.3581), (-0.03355, -0.081, -2.254), (-0.03565, -0.08606, 0.3581), (-0.06199, -0.06199, -2.254), (-0.06587, -0.06587, 0.3581), (-0.081, -0.03355, -2.254), (-0.08606, -0.03565, 0.3581), (-0.08767, 8.534e-10, -2.254), (-0.09315, 1.034e-09, 0.3581), (-0.081, 0.03355, -2.254), (-0.08606, 0.03565, 0.3581), (-0.06199, 0.06199, -2.254), (-0.06587, 0.06587, 0.3581), (-0.03355, 0.081, -2.254), (-0.03565, 0.08606, 0.3581), (-2.136e-10, 0.1128, -1.807), (-2.136e-10, 0.1128, -0.17), (1.301e-09, 0.09315, 0.09817), (8.675e-10, 0.09863, 0.1581), (1.263e-09, 0.09315, 0.2151), (0.03565, 0.08606, 0.2151), (0.03774, 0.09112, 0.1581), (0.03565, 0.08606, 0.09817), (0.04315, 0.1042, -0.17), (0.04315, 0.1042, -1.807), (0.03963, 0.09568, -2.028), (0.06587, 0.06587, 0.2151), (0.06974, 0.06974, 0.1581), (0.06587, 0.06587, 0.09817), (0.07974, 0.07974, -0.17), (0.07974, 0.07974, -1.807), (0.07323, 0.07323, -2.028), (0.08606, 0.03565, 0.2151), (0.09112, 0.03774, 0.1581), (0.08606, 0.03565, 0.09817), (0.1042, 0.04315, -0.17), (0.1042, 0.04315, -1.807), (0.09568, 0.03963, -2.028), (0.09315, -4.148e-09, 0.2151), (0.09863, -4.413e-09, 0.1581), (0.09315, -4.225e-09, 0.09817), (0.1128, -5.032e-09, -0.17), (0.1128, -5.032e-09, -1.807), (0.1036, -4.587e-09, -2.028), (0.08606, -0.03565, 0.2151), (0.09112, -0.03774, 0.1581), (0.08606, -0.03565, 0.09817), (0.1042, -0.04315, -0.17), (0.1042, -0.04315, -1.807), (0.09568, -0.03963, -2.028), (0.06587, -0.06587, 0.2151), (0.06974, -0.06974, 0.1581), (0.06587, -0.06587, 0.09817), (0.07974, -0.07974, -0.17), (0.07974, -0.07974, -1.807), (0.07323, -0.07323, -2.028), (0.03565, -0.08606, 0.2151), (0.03774, -0.09112, 0.1581), (0.03565, -0.08606, 0.09817), (0.04315, -0.1042, -0.17), (0.04315, -0.1042, -1.807), (0.03963, -0.09568, -2.028), (1.533e-08, -0.09315, 0.2151), (1.576e-08, -0.09863, 0.1581), (1.537e-08, -0.09315, 0.09817), (1.681e-08, -0.1128, -0.17), (1.681e-08, -0.1128, -1.807), (1.614e-08, -0.1036, -2.028), (-0.03565, -0.08606, 0.2151), (-0.03774, -0.09112, 0.1581), (-0.03565, -0.08606, 0.09817), (-0.04315, -0.1042, -0.17), (-0.04315, -0.1042, -1.807), (-0.03963, -0.09568, -2.028), (-0.06587, -0.06587, 0.2151), (-0.06974, -0.06974, 0.1581), (-0.06587, -0.06587, 0.09817), (-0.07974, -0.07974, -0.17), (-0.07974, -0.07974, -1.807), (-0.07323, -0.07323, -2.028), (-0.08606, -0.03565, 0.2151), (-0.09112, -0.03774, 0.1581), (-0.08606, -0.03565, 0.09817), (-0.1042, -0.04315, -0.17), (-0.1042, -0.04315, -1.807), (-0.09568, -0.03963, -2.028), (-0.09315, 1.034e-09, 0.2151), (-0.09863, 1.074e-09, 0.1581), (-0.09315, 9.577e-10, 0.09817), (-0.1128, 1.242e-09, -0.17), (-0.1128, 1.242e-09, -1.807), (-0.1036, 1.174e-09, -2.028), (-0.08606, 0.03565, 0.2151), (-0.09112, 0.03774, 0.1581), (-0.08606, 0.03565, 0.09817), (-0.1042, 0.04315, -0.17), (-0.1042, 0.04315, -1.807), (-0.09568, 0.03963, -2.028), (-0.06587, 0.06587, 0.2151), (-0.06974, 0.06974, 0.1581), (-0.06587, 0.06587, 0.09817), (-0.07974, 0.07974, -0.17), (-0.07974, 0.07974, -1.807), (-0.07323, 0.07323, -2.028), (-0.03565, 0.08606, 0.2151), (-0.03774, 0.09112, 0.1581), (-0.03565, 0.08606, 0.09817), (-0.04315, 0.1042, -0.17), (-0.04315, 0.1042, -1.807), (-0.03963, 0.09568, -2.028), (0.06592, 0.06592, 0.01118), (0.03568, 0.08613, 0.01118), (1.52e-09, 0.09323, 0.01118), (0.08613, 0.03568, 0.01118), (0.09323, -4.35e-09, 0.01118), (0.08613, -0.03568, 0.01118), (0.06592, -0.06592, 0.01118), (0.03568, -0.08613, 0.01118), (1.56e-08, -0.09323, 0.01118), (-0.03568, -0.08613, 0.01118), (-0.06592, -0.06592, 0.01118), (-0.08613, -0.03568, 0.01118), (-0.09323, 8.368e-10, 0.01118), (-0.08613, 0.03568, 0.01118), (-0.06592, 0.06592, 0.01118), (-0.03568, 0.08613, 0.01118), (0.04404, 0.1063, -0.4103), (0.04404, 0.1063, -1.599), (-3.958e-10, 0.1151, -1.599), (-3.958e-10, 0.1151, -0.4103), (0.08137, 0.08137, -0.4103), (0.08137, 0.08137, -1.599), (0.1063, 0.04403, -0.4103), (0.1063, 0.04403, -1.599), (0.1151, -5.111e-09, -0.4103), (0.1151, -5.111e-09, -1.599), (0.1063, -0.04403, -0.4103), (0.1063, -0.04403, -1.599), (0.08137, -0.08137, -0.4103), (0.08137, -0.08137, -1.599), (0.04404, -0.1063, -0.4103), (0.04404, -0.1063, -1.599), (1.698e-08, -0.1151, -0.4103), (1.698e-08, -0.1151, -1.599), (-0.04404, -0.1063, -0.4103), (-0.04404, -0.1063, -1.599), (-0.08137, -0.08137, -0.4103), (-0.08137, -0.08137, -1.599), (-0.1063, -0.04403, -0.4103), (-0.1063, -0.04403, -1.599), (-0.1151, 1.291e-09, -0.4103), (-0.1151, 1.291e-09, -1.599), (-0.1063, 0.04403, -0.4103), (-0.1063, 0.04403, -1.599), (-0.08137, 0.08137, -0.4103), (-0.08137, 0.08137, -1.599), (-0.04403, 0.1063, -0.4103), (-0.04403, 0.1063, -1.599), (0.03963, 0.09568, -0.517), (0.03963, 0.09568, -1.48), (8.545e-10, 0.1036, -1.48), (8.545e-10, 0.1036, -0.517), (0.07323, 0.07323, -0.517), (0.07323, 0.07323, -1.48), (0.09568, 0.03963, -0.517), (0.09568, 0.03963, -1.48), (0.1036, -4.786e-09, -0.517), (0.1036, -4.786e-09, -1.48), (0.09568, -0.03963, -0.517), (0.09568, -0.03963, -1.48), (0.07323, -0.07323, -0.517), (0.07323, -0.07323, -1.48), (0.03963, -0.09568, -0.517), (0.03963, -0.09568, -1.48), (1.649e-08, -0.1036, -0.517), (1.649e-08, -0.1036, -1.48), (-0.03963, -0.09568, -0.517), (-0.03963, -0.09568, -1.48), (-0.07323, -0.07323, -0.517), (-0.07323, -0.07323, -1.48), (-0.09568, -0.03963, -0.517), (-0.09568, -0.03963, -1.48), (-0.1036, 9.754e-10, -0.517), (-0.1036, 9.754e-10, -1.48), (-0.09568, 0.03963, -0.517), (-0.09568, 0.03963, -1.48), (-0.07323, 0.07323, -0.517), (-0.07323, 0.07323, -1.48), (-0.03963, 0.09568, -0.517), (-0.03963, 0.09568, -1.48), (0.0001073, -0.0003523, 0.4437), (0.0001073, 0.103, 0.2847), (0.0001073, 0.09264, 0.4437), (0.03965, 0.09511, 0.2847), (0.03569, 0.08556, 0.4437), (0.07317, 0.07271, 0.2847), (0.06586, 0.0654, 0.4437), (0.09557, 0.03919, 0.2847), (0.08602, 0.03524, 0.4437), (0.1034, -0.0003523, 0.2847), (0.0931, -0.0003523, 0.4437), (0.09557, -0.03989, 0.2847), (0.08602, -0.03594, 0.4437), (0.07317, -0.07342, 0.2847), (0.06586, -0.06611, 0.4437), (0.03965, -0.09581, 0.2847), (0.03569, -0.08627, 0.4437), (0.0001073, -0.1037, 0.2847), (0.0001073, -0.09335, 0.4437), (-0.03943, -0.09581, 0.2847), (-0.03548, -0.08627, 0.4437), (-0.07296, -0.07342, 0.2847), (-0.06565, -0.06611, 0.4437), (-0.09535, -0.03989, 0.2847), (-0.08581, -0.03594, 0.4437), (-0.1032, -0.0003523, 0.2847), (-0.09289, -0.0003523, 0.4437), (-0.09535, 0.03919, 0.2847), (-0.08581, 0.03524, 0.4437), (-0.07296, 0.07271, 0.2847), (-0.06565, 0.0654, 0.4437), (-0.03943, 0.09511, 0.2847), (-0.03548, 0.08556, 0.4437), (0.0001062, 0.103, 0.3246), (0.03965, 0.09511, 0.3246), (0.07317, 0.07271, 0.3246), (0.09557, 0.03919, 0.3246), (0.1034, -0.0003523, 0.3246), (0.09557, -0.03989, 0.3246), (0.07317, -0.07342, 0.3246), (0.03965, -0.09581, 0.3246), (0.0001062, -0.1037, 0.3246), (-0.03944, -0.09581, 0.3246), (-0.07296, -0.07342, 0.3246), (-0.09536, -0.03989, 0.3246), (-0.1032, -0.0003523, 0.3246), (-0.09536, 0.03919, 0.3246), (-0.07296, 0.07271, 0.3246), (-0.03944, 0.09511, 0.3246)], [], [(0, 2, 4), (171, 114, 120, 173), (38, 3, 5, 39), (0, 4, 6), (116, 115, 121, 122), (39, 5, 7, 45), (0, 6, 8), (28, 116, 122, 30), (45, 7, 9, 51), (0, 8, 10), (118, 117, 123, 124), (51, 9, 11, 57), (0, 10, 12), (119, 118, 124, 125), (57, 11, 13, 63), (0, 12, 14), (143, 119, 125, 144), (63, 13, 15, 69), (0, 14, 16), (173, 120, 126, 175), (69, 15, 17, 75), (0, 16, 18), (122, 121, 127, 128), (75, 17, 19, 81), (0, 18, 20), (30, 122, 128, 32), (81, 19, 21, 87), (0, 20, 22), (124, 123, 38, 37), (87, 21, 23, 93), (0, 22, 24), (125, 124, 37, 36), (93, 23, 25, 99), (0, 24, 26), (144, 125, 36, 131), (99, 25, 27, 105), (0, 26, 28), (175, 126, 35, 148), (105, 27, 29, 111), (0, 28, 30), (128, 127, 34, 1), (111, 29, 31, 117), (0, 30, 32), (32, 128, 1, 2), (117, 31, 33, 123), (0, 32, 2), (142, 113, 119, 143), (123, 33, 3, 38), (113, 112, 118, 119), (112, 111, 117, 118), (26, 110, 116, 28), (110, 109, 115, 116), (169, 108, 114, 171), (141, 107, 113, 142), (107, 106, 112, 113), (106, 105, 111, 112), (24, 104, 110, 26), (104, 103, 109, 110), (167, 102, 108, 169), (140, 101, 107, 141), (101, 100, 106, 107), (100, 99, 105, 106), (22, 98, 104, 24), (98, 97, 103, 104), (165, 96, 102, 167), (139, 95, 101, 140), (95, 94, 100, 101), (94, 93, 99, 100), (20, 92, 98, 22), (92, 91, 97, 98), (163, 90, 96, 165), (138, 89, 95, 139), (89, 88, 94, 95), (88, 87, 93, 94), (18, 86, 92, 20), (86, 85, 91, 92), (161, 84, 90, 163), (137, 83, 89, 138), (83, 82, 88, 89), (82, 81, 87, 88), (16, 80, 86, 18), (80, 79, 85, 86), (159, 78, 84, 161), (136, 77, 83, 137), (77, 76, 82, 83), (76, 75, 81, 82), (14, 74, 80, 16), (74, 73, 79, 80), (157, 72, 78, 159), (135, 71, 77, 136), (71, 70, 76, 77), (70, 69, 75, 76), (12, 68, 74, 14), (68, 67, 73, 74), (155, 66, 72, 157), (134, 65, 71, 135), (65, 64, 70, 71), (64, 63, 69, 70), (10, 62, 68, 12), (62, 61, 67, 68), (153, 60, 66, 155), (133, 59, 65, 134), (59, 58, 64, 65), (58, 57, 63, 64), (8, 56, 62, 10), (56, 55, 61, 62), (151, 54, 60, 153), (132, 53, 59, 133), (53, 52, 58, 59), (52, 51, 57, 58), (6, 50, 56, 8), (50, 49, 55, 56), (149, 48, 54, 151), (129, 47, 53, 132), (47, 46, 52, 53), (46, 45, 51, 52), (4, 44, 50, 6), (44, 43, 49, 50), (145, 42, 48, 149), (130, 41, 47, 129), (41, 40, 46, 47), (40, 39, 45, 46), (2, 1, 44, 4), (1, 34, 43, 44), (148, 35, 42, 145), (131, 36, 41, 130), (36, 37, 40, 41), (37, 38, 39, 40), (35, 131, 130, 42), (42, 130, 129, 48), (48, 129, 132, 54), (54, 132, 133, 60), (60, 133, 134, 66), (66, 134, 135, 72), (72, 135, 136, 78), (78, 136, 137, 84), (84, 137, 138, 90), (90, 138, 139, 96), (96, 139, 140, 102), (102, 140, 141, 108), (108, 141, 142, 114), (114, 142, 143, 120), (126, 144, 131, 35), (120, 143, 144, 126), (34, 147, 146, 43), (180, 148, 145, 177), (43, 146, 150, 49), (177, 145, 149, 181), (49, 150, 152, 55), (181, 149, 151, 183), (55, 152, 154, 61), (183, 151, 153, 185), (61, 154, 156, 67), (185, 153, 155, 187), (67, 156, 158, 73), (187, 155, 157, 189), (73, 158, 160, 79), (189, 157, 159, 191), (79, 160, 162, 85), (191, 159, 161, 193), (85, 162, 164, 91), (193, 161, 163, 195), (91, 164, 166, 97), (195, 163, 165, 197), (97, 166, 168, 103), (197, 165, 167, 199), (103, 168, 170, 109), (199, 167, 169, 201), (109, 170, 172, 115), (201, 169, 171, 203), (127, 176, 147, 34), (207, 175, 148, 180), (121, 174, 176, 127), (205, 173, 175, 207), (115, 172, 174, 121), (203, 171, 173, 205), (172, 204, 206, 174), (204, 203, 205, 206), (174, 206, 208, 176), (206, 205, 207, 208), (176, 208, 179, 147), (208, 207, 180, 179), (170, 202, 204, 172), (202, 201, 203, 204), (168, 200, 202, 170), (200, 199, 201, 202), (166, 198, 200, 168), (198, 197, 199, 200), (164, 196, 198, 166), (196, 195, 197, 198), (162, 194, 196, 164), (194, 193, 195, 196), (160, 192, 194, 162), (192, 191, 193, 194), (158, 190, 192, 160), (190, 189, 191, 192), (156, 188, 190, 158), (188, 187, 189, 190), (154, 186, 188, 156), (186, 185, 187, 188), (152, 184, 186, 154), (184, 183, 185, 186), (150, 182, 184, 152), (182, 181, 183, 184), (146, 178, 182, 150), (178, 177, 181, 182), (147, 179, 178, 146), (179, 180, 177, 178), (209, 213, 211), (242, 211, 213, 243), (209, 215, 213), (243, 213, 215, 244), (209, 217, 215), (244, 215, 217, 245), (209, 219, 217), (245, 217, 219, 246), (209, 221, 219), (246, 219, 221, 247), (209, 223, 221), (247, 221, 223, 248), (209, 225, 223), (248, 223, 225, 249), (209, 227, 225), (249, 225, 227, 250), (209, 229, 227), (250, 227, 229, 251), (209, 231, 229), (251, 229, 231, 252), (209, 233, 231), (252, 231, 233, 253), (209, 235, 233), (253, 233, 235, 254), (209, 237, 235), (254, 235, 237, 255), (209, 239, 237), (255, 237, 239, 256), (209, 241, 239), (256, 239, 241, 257), (209, 211, 241), (257, 241, 211, 242), (240, 257, 242, 210), (238, 256, 257, 240), (236, 255, 256, 238), (234, 254, 255, 236), (232, 253, 254, 234), (230, 252, 253, 232), (228, 251, 252, 230), (226, 250, 251, 228), (224, 249, 250, 226), (222, 248, 249, 224), (220, 247, 248, 222), (218, 246, 247, 220), (216, 245, 246, 218), (214, 244, 245, 216), (212, 243, 244, 214), (210, 242, 243, 212)])
_uv = me_cylinder_010.uv_layers.new(name='UVMap')
_uv.uv.foreach_set('vector', [0.8416, 0.5554, 0.8415, 0.5554, 0.8415, 0.5553, 0.842, 0.5572, 0.842, 0.5574, 0.8421, 0.5574, 0.842, 0.5572, 0.83, 0.5533, 0.7428, 0.5385, 0.7579, 0.5019, 0.8324, 0.5488, 0.8416, 0.5554, 0.8415, 0.5553, 0.8415, 0.5551, 0.8417, 0.5557, 0.8418, 0.556, 0.8418, 0.556, 0.8417, 0.5557, 0.8324, 0.5488, 0.7579, 0.5019, 0.7859, 0.4739, 0.8368, 0.5457, 0.8416, 0.5554, 0.8415, 0.5551, 0.8415, 0.555, 0.8416, 0.5555, 0.8417, 0.5557, 0.8417, 0.5557, 0.8416, 0.5555, 0.8368, 0.5457, 0.7859, 0.4739, 0.8224, 0.4588, 0.842, 0.5446, 0.8416, 0.5554, 0.8415, 0.555, 0.8417, 0.5551, 0.8357, 0.5608, 0.8301, 0.5633, 0.829, 0.5583, 0.8352, 0.5581, 0.842, 0.5446, 0.8224, 0.4588, 0.862, 0.4588, 0.8472, 0.5456, 0.8416, 0.5554, 0.8417, 0.5551, 0.8417, 0.5552, 0.8388, 0.5594, 0.8357, 0.5608, 0.8352, 0.5581, 0.8385, 0.558, 0.8472, 0.5456, 0.862, 0.4588, 0.8985, 0.4739, 0.8516, 0.5485, 0.8416, 0.5554, 0.8417, 0.5552, 0.8417, 0.5553, 0.8409, 0.5583, 0.8388, 0.5594, 0.8385, 0.558, 0.8408, 0.5578, 0.8516, 0.5485, 0.8985, 0.4739, 0.9265, 0.5018, 0.8545, 0.5529, 0.8416, 0.5554, 0.8417, 0.5553, 0.8417, 0.5554, 0.842, 0.5572, 0.8421, 0.5574, 0.8421, 0.5574, 0.842, 0.5572, 0.8545, 0.5529, 0.9265, 0.5018, 0.9417, 0.5384, 0.8555, 0.5581, 0.8416, 0.5554, 0.8417, 0.5554, 0.8417, 0.5555, 0.8417, 0.5557, 0.8418, 0.556, 0.8418, 0.556, 0.8417, 0.5557, 0.8555, 0.5581, 0.9417, 0.5384, 0.9419, 0.5781, 0.8545, 0.5632, 0.8416, 0.5554, 0.8417, 0.5555, 0.8417, 0.5555, 0.8416, 0.5555, 0.8417, 0.5557, 0.8417, 0.5557, 0.8416, 0.5554, 0.8545, 0.5632, 0.9419, 0.5781, 0.9269, 0.6149, 0.8516, 0.5676, 0.8416, 0.5554, 0.8417, 0.5555, 0.8417, 0.5555, 0.8352, 0.5581, 0.829, 0.5583, 0.83, 0.5533, 0.8356, 0.5554, 0.8516, 0.5676, 0.9269, 0.6149, 0.8988, 0.6432, 0.8472, 0.5704, 0.8416, 0.5554, 0.8417, 0.5555, 0.8417, 0.5555, 0.8385, 0.558, 0.8352, 0.5581, 0.8356, 0.5554, 0.8388, 0.5566, 0.8472, 0.5704, 0.8988, 0.6432, 0.862, 0.6588, 0.8421, 0.5714, 0.8416, 0.5554, 0.8417, 0.5555, 0.8416, 0.5555, 0.8408, 0.5578, 0.8385, 0.558, 0.8388, 0.5566, 0.8409, 0.5573, 0.8421, 0.5714, 0.862, 0.6588, 0.822, 0.6583, 0.8372, 0.5704, 0.8416, 0.5554, 0.8416, 0.5555, 0.8416, 0.5555, 0.842, 0.5572, 0.8421, 0.5574, 0.8421, 0.5575, 0.842, 0.5572, 0.8372, 0.5704, 0.822, 0.6583, 0.7854, 0.6427, 0.8329, 0.5675, 0.8416, 0.5554, 0.8416, 0.5555, 0.8416, 0.5555, 0.8417, 0.5557, 0.8418, 0.556, 0.8418, 0.556, 0.8417, 0.5557, 0.8329, 0.5675, 0.7854, 0.6427, 0.7577, 0.6144, 0.8301, 0.5633, 0.8416, 0.5554, 0.8416, 0.5555, 0.8416, 0.5554, 0.8416, 0.5554, 0.8417, 0.5557, 0.8417, 0.5557, 0.8415, 0.5554, 0.8301, 0.5633, 0.7577, 0.6144, 0.7427, 0.5779, 0.829, 0.5583, 0.8416, 0.5554, 0.8416, 0.5554, 0.8415, 0.5554, 0.8412, 0.5588, 0.8396, 0.5606, 0.8388, 0.5594, 0.8409, 0.5583, 0.829, 0.5583, 0.7427, 0.5779, 0.7428, 0.5385, 0.83, 0.5533, 0.8396, 0.5606, 0.8372, 0.563, 0.8357, 0.5608, 0.8388, 0.5594, 0.8372, 0.563, 0.8329, 0.5675, 0.8301, 0.5633, 0.8357, 0.5608, 0.8416, 0.5555, 0.8417, 0.5557, 0.8417, 0.5557, 0.8416, 0.5555, 0.8417, 0.5557, 0.8418, 0.556, 0.8418, 0.556, 0.8417, 0.5557, 0.842, 0.5572, 0.842, 0.5574, 0.842, 0.5574, 0.842, 0.5572, 0.8416, 0.559, 0.8408, 0.5614, 0.8396, 0.5606, 0.8412, 0.5588, 0.8408, 0.5614, 0.8395, 0.5645, 0.8372, 0.563, 0.8396, 0.5606, 0.8395, 0.5645, 0.8372, 0.5704, 0.8329, 0.5675, 0.8372, 0.563, 0.8417, 0.5555, 0.8417, 0.5557, 0.8417, 0.5557, 0.8416, 0.5555, 0.8417, 0.5557, 0.8418, 0.556, 0.8418, 0.556, 0.8417, 0.5557, 0.842, 0.5572, 0.842, 0.5574, 0.842, 0.5574, 0.842, 0.5572, 0.8421, 0.5592, 0.8422, 0.5617, 0.8408, 0.5614, 0.8416, 0.559, 0.8422, 0.5617, 0.8422, 0.5651, 0.8395, 0.5645, 0.8408, 0.5614, 0.8422, 0.5651, 0.8421, 0.5714, 0.8372, 0.5704, 0.8395, 0.5645, 0.8417, 0.5555, 0.8417, 0.5557, 0.8417, 0.5557, 0.8417, 0.5555, 0.8417, 0.5557, 0.8417, 0.556, 0.8418, 0.556, 0.8417, 0.5557, 0.842, 0.5572, 0.842, 0.5575, 0.842, 0.5574, 0.842, 0.5572, 0.8426, 0.5591, 0.8436, 0.5614, 0.8422, 0.5617, 0.8421, 0.5592, 0.8436, 0.5614, 0.8448, 0.5645, 0.8422, 0.5651, 0.8422, 0.5617, 0.8448, 0.5645, 0.8472, 0.5704, 0.8421, 0.5714, 0.8422, 0.5651, 0.8417, 0.5555, 0.8417, 0.5557, 0.8417, 0.5557, 0.8417, 0.5555, 0.8417, 0.5557, 0.8417, 0.556, 0.8417, 0.556, 0.8417, 0.5557, 0.842, 0.5571, 0.842, 0.5575, 0.842, 0.5575, 0.842, 0.5572, 0.843, 0.5588, 0.8447, 0.5606, 0.8436, 0.5614, 0.8426, 0.5591, 0.8447, 0.5606, 0.8471, 0.563, 0.8448, 0.5645, 0.8436, 0.5614, 0.8471, 0.563, 0.8516, 0.5676, 0.8472, 0.5704, 0.8448, 0.5645, 0.8417, 0.5555, 0.8417, 0.5557, 0.8417, 0.5557, 0.8417, 0.5555, 0.8417, 0.5557, 0.8417, 0.556, 0.8417, 0.556, 0.8417, 0.5557, 0.842, 0.5571, 0.842, 0.5575, 0.842, 0.5575, 0.842, 0.5571, 0.8433, 0.5584, 0.8455, 0.5594, 0.8447, 0.5606, 0.843, 0.5588, 0.8455, 0.5594, 0.8486, 0.5607, 0.8471, 0.563, 0.8447, 0.5606, 0.8486, 0.5607, 0.8545, 0.5632, 0.8516, 0.5676, 0.8471, 0.563, 0.8417, 0.5554, 0.8417, 0.5557, 0.8417, 0.5557, 0.8417, 0.5555, 0.8417, 0.5557, 0.8417, 0.556, 0.8417, 0.556, 0.8417, 0.5557, 0.842, 0.5571, 0.842, 0.5576, 0.842, 0.5575, 0.842, 0.5571, 0.8434, 0.5578, 0.8458, 0.5579, 0.8455, 0.5594, 0.8433, 0.5584, 0.8458, 0.5579, 0.8492, 0.558, 0.8486, 0.5607, 0.8455, 0.5594, 0.8492, 0.558, 0.8555, 0.5581, 0.8545, 0.5632, 0.8486, 0.5607, 0.8417, 0.5553, 0.8417, 0.5557, 0.8417, 0.5557, 0.8417, 0.5554, 0.8417, 0.5557, 0.8417, 0.556, 0.8417, 0.556, 0.8417, 0.5557, 0.842, 0.5571, 0.842, 0.5576, 0.842, 0.5576, 0.842, 0.5571, 0.8433, 0.5573, 0.8455, 0.5565, 0.8458, 0.5579, 0.8434, 0.5578, 0.8455, 0.5565, 0.8486, 0.5553, 0.8492, 0.558, 0.8458, 0.5579, 0.8486, 0.5553, 0.8545, 0.5529, 0.8555, 0.5581, 0.8492, 0.558, 0.8417, 0.5552, 0.8417, 0.5557, 0.8417, 0.5557, 0.8417, 0.5553, 0.8417, 0.5557, 0.8417, 0.556, 0.8417, 0.556, 0.8417, 0.5557, 0.842, 0.5571, 0.8421, 0.5576, 0.842, 0.5576, 0.842, 0.5571, 0.843, 0.5569, 0.8447, 0.5553, 0.8455, 0.5565, 0.8433, 0.5573, 0.8447, 0.5553, 0.8471, 0.553, 0.8486, 0.5553, 0.8455, 0.5565, 0.8471, 0.553, 0.8516, 0.5485, 0.8545, 0.5529, 0.8486, 0.5553, 0.8417, 0.5551, 0.8416, 0.5557, 0.8417, 0.5557, 0.8417, 0.5552, 0.8416, 0.5557, 0.8417, 0.556, 0.8417, 0.556, 0.8417, 0.5557, 0.842, 0.5572, 0.8421, 0.5576, 0.8421, 0.5576, 0.842, 0.5571, 0.8426, 0.5566, 0.8435, 0.5545, 0.8447, 0.5553, 0.843, 0.5569, 0.8435, 0.5545, 0.8448, 0.5515, 0.8471, 0.553, 0.8447, 0.5553, 0.8448, 0.5515, 0.8472, 0.5456, 0.8516, 0.5485, 0.8471, 0.553, 0.8415, 0.555, 0.8417, 0.5557, 0.8416, 0.5557, 0.8417, 0.5551, 0.8417, 0.5557, 0.8417, 0.556, 0.8417, 0.556, 0.8416, 0.5557, 0.842, 0.5572, 0.8421, 0.5575, 0.8421, 0.5576, 0.842, 0.5572, 0.8421, 0.5565, 0.8421, 0.5543, 0.8435, 0.5545, 0.8426, 0.5566, 0.8421, 0.5543, 0.8421, 0.551, 0.8448, 0.5515, 0.8435, 0.5545, 0.8421, 0.551, 0.842, 0.5446, 0.8472, 0.5456, 0.8448, 0.5515, 0.8415, 0.5551, 0.8417, 0.5557, 0.8417, 0.5557, 0.8415, 0.555, 0.8417, 0.5557, 0.8417, 0.556, 0.8417, 0.556, 0.8417, 0.5557, 0.842, 0.5572, 0.8421, 0.5575, 0.8421, 0.5575, 0.842, 0.5572, 0.8416, 0.5566, 0.8407, 0.5546, 0.8421, 0.5543, 0.8421, 0.5565, 0.8407, 0.5546, 0.8394, 0.5516, 0.8421, 0.551, 0.8421, 0.5543, 0.8394, 0.5516, 0.8368, 0.5457, 0.842, 0.5446, 0.8421, 0.551, 0.8415, 0.5553, 0.8417, 0.5557, 0.8417, 0.5557, 0.8415, 0.5551, 0.8417, 0.5557, 0.8417, 0.556, 0.8417, 0.556, 0.8417, 0.5557, 0.842, 0.5572, 0.8421, 0.5575, 0.8421, 0.5575, 0.842, 0.5572, 0.8412, 0.5569, 0.8395, 0.5554, 0.8407, 0.5546, 0.8416, 0.5566, 0.8395, 0.5554, 0.8372, 0.5531, 0.8394, 0.5516, 0.8407, 0.5546, 0.8372, 0.5531, 0.8324, 0.5488, 0.8368, 0.5457, 0.8394, 0.5516, 0.8415, 0.5554, 0.8417, 0.5557, 0.8417, 0.5557, 0.8415, 0.5553, 0.8417, 0.5557, 0.8418, 0.556, 0.8417, 0.556, 0.8417, 0.5557, 0.842, 0.5572, 0.8421, 0.5575, 0.8421, 0.5575, 0.842, 0.5572, 0.8409, 0.5573, 0.8388, 0.5566, 0.8395, 0.5554, 0.8412, 0.5569, 0.8388, 0.5566, 0.8356, 0.5554, 0.8372, 0.5531, 0.8395, 0.5554, 0.8356, 0.5554, 0.83, 0.5533, 0.8324, 0.5488, 0.8372, 0.5531, 0.8421, 0.5575, 0.8409, 0.5573, 0.8412, 0.5569, 0.8421, 0.5575, 0.8421, 0.5575, 0.8412, 0.5569, 0.8416, 0.5566, 0.8421, 0.5575, 0.8421, 0.5575, 0.8416, 0.5566, 0.8421, 0.5565, 0.8421, 0.5575, 0.8421, 0.5575, 0.8421, 0.5565, 0.8426, 0.5566, 0.8421, 0.5576, 0.8421, 0.5576, 0.8426, 0.5566, 0.843, 0.5569, 0.8421, 0.5576, 0.8421, 0.5576, 0.843, 0.5569, 0.8433, 0.5573, 0.842, 0.5576, 0.842, 0.5576, 0.8433, 0.5573, 0.8434, 0.5578, 0.842, 0.5576, 0.842, 0.5576, 0.8434, 0.5578, 0.8433, 0.5584, 0.842, 0.5575, 0.842, 0.5575, 0.8433, 0.5584, 0.843, 0.5588, 0.842, 0.5575, 0.842, 0.5575, 0.843, 0.5588, 0.8426, 0.5591, 0.842, 0.5575, 0.842, 0.5575, 0.8426, 0.5591, 0.8421, 0.5592, 0.842, 0.5574, 0.842, 0.5574, 0.8421, 0.5592, 0.8416, 0.559, 0.842, 0.5574, 0.842, 0.5574, 0.8416, 0.559, 0.8412, 0.5588, 0.842, 0.5574, 0.842, 0.5574, 0.8412, 0.5588, 0.8409, 0.5583, 0.8421, 0.5574, 0.8421, 0.5574, 0.8408, 0.5578, 0.8409, 0.5573, 0.8421, 0.5575, 0.8421, 0.5574, 0.8409, 0.5583, 0.8408, 0.5578, 0.8421, 0.5574, 0.8418, 0.556, 0.8418, 0.5563, 0.8418, 0.5563, 0.8417, 0.556, 0.842, 0.557, 0.842, 0.5572, 0.842, 0.5572, 0.842, 0.557, 0.8417, 0.556, 0.8418, 0.5563, 0.8418, 0.5563, 0.8417, 0.556, 0.842, 0.557, 0.842, 0.5572, 0.842, 0.5572, 0.842, 0.557, 0.8417, 0.556, 0.8418, 0.5563, 0.8418, 0.5563, 0.8417, 0.556, 0.842, 0.557, 0.842, 0.5572, 0.842, 0.5572, 0.842, 0.557, 0.8417, 0.556, 0.8418, 0.5563, 0.8418, 0.5563, 0.8417, 0.556, 0.842, 0.557, 0.842, 0.5572, 0.842, 0.5572, 0.8419, 0.557, 0.8417, 0.556, 0.8418, 0.5563, 0.8418, 0.5563, 0.8417, 0.556, 0.8419, 0.557, 0.842, 0.5572, 0.842, 0.5571, 0.8419, 0.557, 0.8417, 0.556, 0.8418, 0.5563, 0.8418, 0.5563, 0.8417, 0.556, 0.8419, 0.557, 0.842, 0.5571, 0.842, 0.5571, 0.8419, 0.557, 0.8417, 0.556, 0.8418, 0.5563, 0.8418, 0.5563, 0.8417, 0.556, 0.8419, 0.557, 0.842, 0.5571, 0.842, 0.5571, 0.842, 0.557, 0.8417, 0.556, 0.8418, 0.5563, 0.8418, 0.5563, 0.8417, 0.556, 0.842, 0.557, 0.842, 0.5571, 0.842, 0.5571, 0.842, 0.557, 0.8417, 0.556, 0.8418, 0.5563, 0.8418, 0.5563, 0.8417, 0.556, 0.842, 0.557, 0.842, 0.5571, 0.842, 0.5571, 0.842, 0.557, 0.8417, 0.556, 0.8418, 0.5563, 0.8418, 0.5563, 0.8417, 0.556, 0.842, 0.557, 0.842, 0.5571, 0.842, 0.5572, 0.842, 0.557, 0.8417, 0.556, 0.8418, 0.5563, 0.8418, 0.5563, 0.8418, 0.556, 0.842, 0.557, 0.842, 0.5572, 0.842, 0.5572, 0.842, 0.557, 0.8418, 0.556, 0.8418, 0.5563, 0.8418, 0.5563, 0.8418, 0.556, 0.842, 0.557, 0.842, 0.5572, 0.842, 0.5572, 0.842, 0.557, 0.8418, 0.556, 0.8418, 0.5563, 0.8418, 0.5563, 0.8418, 0.556, 0.842, 0.557, 0.842, 0.5572, 0.842, 0.5572, 0.842, 0.557, 0.8418, 0.556, 0.8418, 0.5563, 0.8418, 0.5563, 0.8418, 0.556, 0.842, 0.557, 0.842, 0.5572, 0.842, 0.5572, 0.842, 0.557, 0.8418, 0.556, 0.8418, 0.5563, 0.8418, 0.5563, 0.8418, 0.556, 0.842, 0.557, 0.842, 0.5572, 0.842, 0.5572, 0.842, 0.557, 0.8418, 0.556, 0.8418, 0.5563, 0.8418, 0.5563, 0.8418, 0.556, 0.842, 0.557, 0.842, 0.5572, 0.842, 0.5572, 0.842, 0.557, 0.8418, 0.5563, 0.8418, 0.5564, 0.8418, 0.5564, 0.8418, 0.5563, 0.3704, 0.169, 0.3705, 0.6202, 0.3241, 0.6262, 0.3156, 0.1822, 0.8418, 0.5563, 0.8418, 0.5564, 0.8418, 0.5564, 0.8418, 0.5563, 0.3156, 0.1822, 0.3241, 0.6262, 0.2833, 0.6383, 0.2874, 0.1981, 0.8418, 0.5563, 0.8418, 0.5564, 0.8418, 0.5564, 0.8418, 0.5563, 0.7066, 0.1902, 0.7107, 0.6255, 0.66, 0.6194, 0.66, 0.1767, 0.8418, 0.5563, 0.8418, 0.5564, 0.8418, 0.5564, 0.8418, 0.5563, 0.4234, 0.1611, 0.4391, 0.6151, 0.3705, 0.6202, 0.3704, 0.169, 0.8418, 0.5563, 0.8418, 0.5564, 0.8418, 0.5564, 0.8418, 0.5563, 0.4947, 0.1603, 0.5035, 0.6153, 0.4391, 0.6151, 0.4234, 0.1611, 0.8418, 0.5563, 0.8418, 0.5564, 0.8418, 0.5564, 0.8418, 0.5563, 0.5553, 0.1595, 0.5643, 0.6152, 0.5035, 0.6153, 0.4947, 0.1603, 0.8418, 0.5563, 0.8418, 0.5564, 0.8418, 0.5564, 0.8418, 0.5563, 0.6161, 0.1636, 0.6211, 0.6159, 0.5643, 0.6152, 0.5553, 0.1595, 0.8418, 0.5563, 0.8418, 0.5564, 0.8418, 0.5564, 0.8418, 0.5563, 0.6673, 0.1783, 0.6766, 0.6253, 0.6211, 0.6159, 0.6161, 0.1636, 0.8418, 0.5563, 0.8418, 0.5564, 0.8418, 0.5564, 0.8418, 0.5563, 0.7068, 0.1942, 0.7174, 0.636, 0.6766, 0.6253, 0.6673, 0.1783, 0.8418, 0.5563, 0.8418, 0.5564, 0.8418, 0.5564, 0.8418, 0.5563, 0.3335, 0.1763, 0.3421, 0.6221, 0.2861, 0.6338, 0.2875, 0.1954, 0.8418, 0.5563, 0.8418, 0.5564, 0.8418, 0.5564, 0.8418, 0.5563, 0.3855, 0.1668, 0.3887, 0.6131, 0.3421, 0.6221, 0.3335, 0.1763, 0.8418, 0.5563, 0.8418, 0.5564, 0.8418, 0.5564, 0.8418, 0.5563, 0.4296, 0.1617, 0.439, 0.6132, 0.3887, 0.6131, 0.3855, 0.1668, 0.8418, 0.5563, 0.8418, 0.5564, 0.8418, 0.5564, 0.8418, 0.5563, 0.492, 0.1597, 0.4881, 0.6136, 0.439, 0.6132, 0.4296, 0.1617, 0.8418, 0.5563, 0.8418, 0.5564, 0.8418, 0.5564, 0.8418, 0.5563, 0.5478, 0.1594, 0.5486, 0.612, 0.4881, 0.6136, 0.492, 0.1597, 0.8418, 0.5563, 0.8418, 0.5564, 0.8418, 0.5564, 0.8418, 0.5563, 0.5981, 0.1663, 0.5994, 0.6155, 0.5486, 0.612, 0.5478, 0.1594, 0.8418, 0.5563, 0.8418, 0.5564, 0.8418, 0.5564, 0.8418, 0.5563, 0.66, 0.1767, 0.66, 0.6194, 0.5994, 0.6155, 0.5981, 0.1663, 0.3275, 0.9102, 0.3291, 0.9112, 0.3286, 0.9118, 0.3313, 0.9159, 0.3286, 0.9118, 0.3291, 0.9112, 0.3332, 0.9141, 0.3275, 0.9102, 0.3294, 0.9106, 0.3291, 0.9112, 0.3332, 0.9141, 0.3291, 0.9112, 0.3294, 0.9106, 0.3343, 0.9116, 0.3275, 0.9102, 0.3293, 0.9099, 0.3294, 0.9106, 0.3343, 0.9116, 0.3294, 0.9106, 0.3293, 0.9099, 0.3343, 0.9089, 0.3275, 0.9102, 0.329, 0.9092, 0.3293, 0.9099, 0.3343, 0.9089, 0.3293, 0.9099, 0.329, 0.9092, 0.3334, 0.9063, 0.3275, 0.9102, 0.3286, 0.9087, 0.329, 0.9092, 0.3334, 0.9063, 0.329, 0.9092, 0.3286, 0.9087, 0.3313, 0.9045, 0.3275, 0.9102, 0.3279, 0.9084, 0.3286, 0.9087, 0.3313, 0.9045, 0.3286, 0.9087, 0.3279, 0.9084, 0.3288, 0.9035, 0.3275, 0.9102, 0.3272, 0.9084, 0.3279, 0.9084, 0.3288, 0.9035, 0.3279, 0.9084, 0.3272, 0.9084, 0.3261, 0.9035, 0.3275, 0.9102, 0.3265, 0.9087, 0.3272, 0.9084, 0.3261, 0.9035, 0.3272, 0.9084, 0.3265, 0.9087, 0.3237, 0.9046, 0.3275, 0.9102, 0.326, 0.9092, 0.3265, 0.9087, 0.3237, 0.9046, 0.3265, 0.9087, 0.326, 0.9092, 0.3218, 0.9065, 0.3275, 0.9102, 0.3257, 0.9098, 0.326, 0.9092, 0.3218, 0.9065, 0.326, 0.9092, 0.3257, 0.9098, 0.3209, 0.909, 0.3275, 0.9102, 0.3257, 0.9106, 0.3257, 0.9098, 0.3209, 0.909, 0.3257, 0.9098, 0.3257, 0.9106, 0.3209, 0.9116, 0.3275, 0.9102, 0.3259, 0.9113, 0.3257, 0.9106, 0.3209, 0.9116, 0.3257, 0.9106, 0.3259, 0.9113, 0.322, 0.914, 0.3275, 0.9102, 0.3265, 0.9118, 0.3259, 0.9113, 0.322, 0.914, 0.3259, 0.9113, 0.3265, 0.9118, 0.3238, 0.9159, 0.3275, 0.9102, 0.3272, 0.9121, 0.3265, 0.9118, 0.3238, 0.9159, 0.3265, 0.9118, 0.3272, 0.9121, 0.3262, 0.9169, 0.3275, 0.9102, 0.328, 0.9121, 0.3272, 0.9121, 0.3262, 0.9169, 0.3272, 0.9121, 0.328, 0.9121, 0.3288, 0.9169, 0.3275, 0.9102, 0.3286, 0.9118, 0.328, 0.9121, 0.3288, 0.9169, 0.328, 0.9121, 0.3286, 0.9118, 0.3313, 0.9159, 0.3295, 0.9202, 0.3288, 0.9169, 0.3313, 0.9159, 0.3331, 0.9187, 0.3256, 0.9201, 0.3262, 0.9169, 0.3288, 0.9169, 0.3295, 0.9202, 0.322, 0.9187, 0.3238, 0.9159, 0.3262, 0.9169, 0.3256, 0.9201, 0.319, 0.9159, 0.322, 0.914, 0.3238, 0.9159, 0.322, 0.9187, 0.3176, 0.9122, 0.3209, 0.9116, 0.322, 0.914, 0.319, 0.9159, 0.3176, 0.9083, 0.3209, 0.909, 0.3209, 0.9116, 0.3176, 0.9122, 0.3191, 0.9047, 0.3218, 0.9065, 0.3209, 0.909, 0.3176, 0.9083, 0.3218, 0.9018, 0.3237, 0.9046, 0.3218, 0.9065, 0.3191, 0.9047, 0.3255, 0.9002, 0.3261, 0.9035, 0.3237, 0.9046, 0.3218, 0.9018, 0.3295, 0.9002, 0.3288, 0.9035, 0.3261, 0.9035, 0.3255, 0.9002, 0.3332, 0.9017, 0.3313, 0.9045, 0.3288, 0.9035, 0.3295, 0.9002, 0.336, 0.9046, 0.3334, 0.9063, 0.3313, 0.9045, 0.3332, 0.9017, 0.3376, 0.9082, 0.3343, 0.9089, 0.3334, 0.9063, 0.336, 0.9046, 0.3376, 0.9123, 0.3343, 0.9116, 0.3343, 0.9089, 0.3376, 0.9082, 0.336, 0.9159, 0.3332, 0.9141, 0.3343, 0.9116, 0.3376, 0.9123, 0.3331, 0.9187, 0.3313, 0.9159, 0.3332, 0.9141, 0.336, 0.9159])
me_cylinder_010.materials.append(mat_sauce)
me_cylinder_010.use_remesh_preserve_volume = False
me_cylinder_010.use_remesh_preserve_attributes = False
me_cylinder_010.use_mirror_vertex_groups = False
me_cylinder_010.update()

# ---- objects
ob_sauce_001 = bpy.data.objects.new('Sauce.001', me_cylinder_001)
ob_sauce_002 = bpy.data.objects.new('Sauce.002', me_cylinder_005)
ob_sauce = bpy.data.objects.new('Sauce', me_cylinder_010)

# ---- transforms, parenting, visibility, modifiers, constraints
ob_sauce_001.location = (0.1543, 0.0, 0.05542)
ob_sauce_001.scale = (0.3474, 0.3474, 0.0451)
ob_sauce_001.lineart.crease_threshold = 0.0
ob_sauce_002.location = (0.1543, 0.0, 0.05542)
ob_sauce_002.scale = (0.3474, 0.3474, 0.0451)
ob_sauce_002.lineart.crease_threshold = 0.0
ob_sauce.location = (0.1328, 0.1275, 0.01725)
ob_sauce.scale = (0.3042, 0.3042, 0.0556)
ob_sauce.lineart.crease_threshold = 0.0

# ---- collection membership
col_collection_1.objects.link(ob_sauce_001)
col_collection_1.objects.link(ob_sauce_002)
col_collection_1.objects.link(ob_sauce)

# ---- scene / render settings (as saved in the file)
scene.frame_start = 1; scene.frame_end = 80; scene.frame_set(78)
scene.render.engine = 'CYCLES'
scene.render.resolution_percentage = 50
scene.render.dither_intensity = 0.0
scene.cycles.use_denoising = False
scene.cycles.samples = 10
scene.cycles.sampling_pattern = 'TABULATED_SOBOL'
scene.cycles.light_sampling_threshold = 0.0
scene.cycles.use_adaptive_sampling = False
scene.cycles.use_light_tree = False
scene.cycles.blur_glossy = 0.0
scene.cycles.pixel_filter_type = 'GAUSSIAN'
scene.cycles.sample_clamp_indirect = 0.0
scene.view_settings.view_transform = 'Standard'
bpy.context.view_layer.update()

# ---- added for rendering (the .blend has no active camera and no usable light): camera, sun
cam_auto = bpy.data.cameras.new('AutoCamera')
cam_auto.lens = 50.0
cam_auto.sensor_width = 36.0
cam_auto.clip_end = 1000.0
ob_auto_camera = bpy.data.objects.new('AutoCamera', cam_auto)
scene.collection.objects.link(ob_auto_camera)
ob_auto_camera.location = (0.397919, -0.24154, 0.179439)
ob_auto_camera.rotation_euler = (1.09748, -7.21219e-08, 0.694738)
scene.camera = ob_auto_camera
light_auto_sun = bpy.data.lights.new('AutoSun', 'SUN')
light_auto_sun.energy = 3.0
light_auto_sun.angle = 0.0523599
ob_auto_sun = bpy.data.objects.new('AutoSun', light_auto_sun)
scene.collection.objects.link(ob_auto_sun)
ob_auto_sun.rotation_euler = (0.872665, 0.174533, 0.523599)
bpy.context.view_layer.update()
